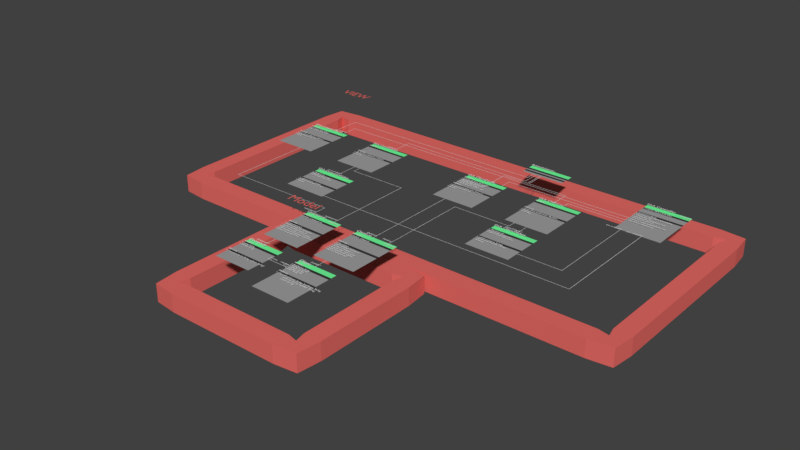 # Source: UML_Class_001.blend  (saved by Blender 2.79.0; exported with 4.5.12 LTS)
import bpy
from mathutils import Matrix  # noqa: F401  (used for matrix-valued properties, if any)

bpy.ops.wm.read_factory_settings(use_empty=True)
scene = bpy.context.scene
scene.name = 'Scene'

# ---- collections
col_collection_1 = bpy.data.collections.new('Collection 1'); scene.collection.children.link(col_collection_1)

# ---- materials (node trees are filled in below, after node groups)
mat_material_001 = bpy.data.materials.new('Material.001')
mat_material_001.alpha_threshold = 0.0
mat_material_001.use_transparent_shadow = False
mat_material_001.diffuse_color = (0.8, 0.1483, 0.1316, 1.0)
mat_material_001.roughness = 0.5
mat_material_001.specular_intensity = 0.0
mat_node_head = bpy.data.materials.new('Node_Head')
mat_node_head.alpha_threshold = 0.0
mat_node_head.use_transparent_shadow = False
mat_node_head.diffuse_color = (0.1703, 1.0, 0.3436, 1.0)
mat_node_head.roughness = 0.5
mat_node_head.specular_intensity = 0.0
mat_node_line = bpy.data.materials.new('Node_Line')
mat_node_line.alpha_threshold = 0.0
mat_node_line.use_transparent_shadow = False
mat_node_line.diffuse_color = (0.03741, 0.03741, 0.03741, 1.0)
mat_node_line.roughness = 0.5
mat_node_line.specular_intensity = 0.0
mat_node_body = bpy.data.materials.new('Node_Body')
mat_node_body.alpha_threshold = 0.0
mat_node_body.use_transparent_shadow = False
mat_node_body.diffuse_color = (0.3506, 0.3506, 0.3506, 1.0)
mat_node_body.roughness = 0.5
mat_node_body.specular_intensity = 0.0
mat_text = bpy.data.materials.new('Text')
mat_text.alpha_threshold = 0.0
mat_text.use_transparent_shadow = False
mat_text.diffuse_color = (1.0, 1.0, 1.0, 1.0)
mat_text.roughness = 0.5

# ---- material node trees

# ---- world
world_world = bpy.data.worlds.new('World'); scene.world = world_world
world_world.color = (0.05088, 0.05088, 0.05088)
world_world.use_sun_shadow = False
world_world.sun_shadow_jitter_overblur = 0.0
world_world.cycles.sampling_method = 'MANUAL'

# ---- meshes
me_plane_043 = bpy.data.meshes.new('Plane.043')
me_plane_043.from_pydata([(-5.562, -1.227, 0.0), (-1.346, -1.227, 0.0), (-5.562, 2.717, 0.0), (-1.346, 2.717, 0.0)], [], [(0, 1, 3, 2)])
me_plane_043.materials.append(mat_material_001)
me_plane_043.use_remesh_preserve_volume = False
me_plane_043.use_remesh_preserve_attributes = False
me_plane_043.use_mirror_vertex_groups = False
me_plane_043.update()
me_plane_042 = bpy.data.meshes.new('Plane.042')
me_plane_042.from_pydata([(-5.562, -3.371, 0.0), (7.808, -3.371, 0.0), (-5.562, 2.717, 0.0), (7.808, 2.717, 0.0)], [], [(0, 1, 3, 2)])
me_plane_042.materials.append(mat_material_001)
me_plane_042.use_remesh_preserve_volume = False
me_plane_042.use_remesh_preserve_attributes = False
me_plane_042.use_mirror_vertex_groups = False
me_plane_042.update()
me_plane_034 = bpy.data.meshes.new('Plane.034')
me_plane_034.from_pydata([(-0.4167, 0.02297, 0.0), (-0.4167, 0.68, 0.0), (0.8173, 0.68, 0.0), (-0.4167, 0.4309, 0.0), (-0.4167, 0.513, 0.0), (0.8173, 0.513, 0.0), (0.8173, 0.4309, 0.0), (-0.4167, -0.8617, 0.0), (0.8173, -0.8617, 0.0), (-0.4167, -0.05922, 0.0), (0.8173, 0.02297, 0.0), (0.8173, -0.05922, 0.0)], [], [(4, 5, 2, 1), (5, 4, 3, 6), (0, 10, 6, 3), (10, 0, 9, 11), (7, 8, 11, 9)])
me_plane_034.polygons.foreach_set('material_index', [0, 1, 2, 1, 2])
me_plane_034.materials.append(mat_node_head)
me_plane_034.materials.append(mat_node_line)
me_plane_034.materials.append(mat_node_body)
me_plane_034.use_remesh_preserve_volume = False
me_plane_034.use_remesh_preserve_attributes = False
me_plane_034.use_mirror_vertex_groups = False
me_plane_034.update()
me_plane_033 = bpy.data.meshes.new('Plane.033')
me_plane_033.from_pydata([(-0.4167, 0.02297, 0.0), (-0.4167, 0.68, 0.0), (0.8173, 0.68, 0.0), (-0.4167, 0.4309, 0.0), (-0.4167, 0.513, 0.0), (0.8173, 0.513, 0.0), (0.8173, 0.4309, 0.0), (-0.4167, -0.5429, 0.0), (0.8173, -0.5429, 0.0), (-0.4167, -0.05922, 0.0), (0.8173, 0.02297, 0.0), (0.8173, -0.05922, 0.0)], [], [(4, 5, 2, 1), (5, 4, 3, 6), (0, 10, 6, 3), (10, 0, 9, 11), (7, 8, 11, 9)])
me_plane_033.polygons.foreach_set('material_index', [0, 1, 2, 1, 2])
me_plane_033.materials.append(mat_node_head)
me_plane_033.materials.append(mat_node_line)
me_plane_033.materials.append(mat_node_body)
me_plane_033.use_remesh_preserve_volume = False
me_plane_033.use_remesh_preserve_attributes = False
me_plane_033.use_mirror_vertex_groups = False
me_plane_033.update()
me_plane_032 = bpy.data.meshes.new('Plane.032')
me_plane_032.from_pydata([(-0.4167, 0.02297, 0.0), (-0.4167, 0.68, 0.0), (0.8173, 0.68, 0.0), (-0.4167, 0.4309, 0.0), (-0.4167, 0.513, 0.0), (0.8173, 0.513, 0.0), (0.8173, 0.4309, 0.0), (-0.4167, -0.8617, 0.0), (0.8173, -0.8617, 0.0), (-0.4167, -0.05922, 0.0), (0.8173, 0.02297, 0.0), (0.8173, -0.05922, 0.0)], [], [(4, 5, 2, 1), (5, 4, 3, 6), (0, 10, 6, 3), (10, 0, 9, 11), (7, 8, 11, 9)])
me_plane_032.polygons.foreach_set('material_index', [0, 1, 2, 1, 2])
me_plane_032.materials.append(mat_node_head)
me_plane_032.materials.append(mat_node_line)
me_plane_032.materials.append(mat_node_body)
me_plane_032.use_remesh_preserve_volume = False
me_plane_032.use_remesh_preserve_attributes = False
me_plane_032.use_mirror_vertex_groups = False
me_plane_032.update()
me_plane_031 = bpy.data.meshes.new('Plane.031')
me_plane_031.from_pydata([(-0.7464, 0.05296, 0.0), (-0.7558, 0.06243, 0.0), (5.39, 0.3338, 0.0), (5.399, 0.3338, 0.0), (5.39, 0.06243, 0.0), (5.399, 0.05296, 0.0), (-0.7464, -0.7453, 0.0), (-0.7558, -0.7453, 0.0), (-0.7809, -0.7453, 0.0), (-0.7214, -0.7453, 0.0), (-0.7511, -0.826, 0.0)], [], [(5, 4, 1, 0), (0, 1, 7, 6), (4, 5, 3, 2), (10, 6, 7), (7, 8, 10), (10, 9, 6)])
me_plane_031.use_remesh_preserve_volume = False
me_plane_031.use_remesh_preserve_attributes = False
me_plane_031.use_mirror_vertex_groups = False
me_plane_031.update()
me_plane_030 = bpy.data.meshes.new('Plane.030')
me_plane_030.from_pydata([(1.501, -0.1756, 0.0), (1.491, -0.1662, 0.0), (5.472, 0.341, 0.0), (5.481, 0.341, 0.0), (5.472, -0.1662, 0.0), (5.481, -0.1756, 0.0), (1.501, -0.8242, 0.0), (1.491, -0.8242, 0.0)], [], [(5, 4, 1, 0), (0, 1, 7, 6), (4, 5, 3, 2)])
me_plane_030.use_remesh_preserve_volume = False
me_plane_030.use_remesh_preserve_attributes = False
me_plane_030.use_mirror_vertex_groups = False
me_plane_030.update()
me_plane_029 = bpy.data.meshes.new('Plane.029')
me_plane_029.from_pydata([(-0.004735, -0.0884, 0.0), (0.004735, -0.0884, 0.0), (-0.004735, 0.6198, 0.0), (0.004735, 0.6198, 0.0)], [], [(0, 1, 3, 2)])
me_plane_029.use_remesh_preserve_volume = False
me_plane_029.use_remesh_preserve_attributes = False
me_plane_029.use_mirror_vertex_groups = False
me_plane_029.update()
me_plane_026 = bpy.data.meshes.new('Plane.026')
me_plane_026.from_pydata([(3.17, -2.021, 0.0), (3.161, -2.03, 0.0), (-0.004735, 0.341, 0.0), (0.004735, 0.341, 0.0), (-0.004735, -2.03, 0.0), (0.004735, -2.021, 0.0), (3.17, -2.451, 0.0), (3.161, -2.451, 0.0)], [], [(5, 4, 1, 0), (0, 1, 7, 6), (4, 5, 3, 2)])
me_plane_026.use_remesh_preserve_volume = False
me_plane_026.use_remesh_preserve_attributes = False
me_plane_026.use_mirror_vertex_groups = False
me_plane_026.update()
me_plane_025 = bpy.data.meshes.new('Plane.025')
me_plane_025.from_pydata([(0.004735, -2.451, 0.0), (-0.004735, -2.451, 0.0), (-1.658, 0.1085, 0.0), (-1.649, 0.118, 0.0), (0.004735, 0.118, 0.0), (-0.004735, 0.1085, 0.0), (-1.658, 0.3315, 0.0), (-1.649, 0.3315, 0.0)], [], [(0, 4, 5, 1), (3, 7, 6, 2), (4, 3, 2, 5)])
me_plane_025.use_remesh_preserve_volume = False
me_plane_025.use_remesh_preserve_attributes = False
me_plane_025.use_mirror_vertex_groups = False
me_plane_025.update()
me_plane_024 = bpy.data.meshes.new('Plane.024')
me_plane_024.from_pydata([(-0.004735, -2.451, 0.0), (0.004735, -2.451, 0.0), (1.658, 0.1085, 0.0), (1.649, 0.118, 0.0), (-0.004735, 0.118, 0.0), (0.004735, 0.1085, 0.0), (1.658, 0.3315, 0.0), (1.649, 0.3315, 0.0)], [], [(0, 1, 5, 4), (3, 2, 6, 7), (4, 5, 2, 3)])
me_plane_024.use_remesh_preserve_volume = False
me_plane_024.use_remesh_preserve_attributes = False
me_plane_024.use_mirror_vertex_groups = False
me_plane_024.update()
me_plane_022 = bpy.data.meshes.new('Plane.022')
me_plane_022.from_pydata([(-0.004735, -2.451, 0.0), (0.004735, -2.451, 0.0), (-0.004735, 0.341, 0.0), (0.004735, 0.341, 0.0)], [], [(0, 1, 3, 2)])
me_plane_022.use_remesh_preserve_volume = False
me_plane_022.use_remesh_preserve_attributes = False
me_plane_022.use_mirror_vertex_groups = False
me_plane_022.update()
me_plane_017 = bpy.data.meshes.new('Plane.017')
me_plane_017.from_pydata([(-0.617, -0.04658, 0.0), (-0.617, 0.4207, 0.0), (0.617, 0.4207, 0.0), (-0.617, 0.1715, 0.0), (-0.617, 0.2537, 0.0), (0.617, 0.2537, 0.0), (0.617, 0.1715, 0.0), (-0.617, -1.221, 0.0), (0.617, -1.221, 0.0), (-0.617, -0.1288, 0.0), (0.617, -0.04658, 0.0), (0.617, -0.1288, 0.0)], [], [(4, 5, 2, 1), (5, 4, 3, 6), (0, 10, 6, 3), (10, 0, 9, 11), (7, 8, 11, 9)])
me_plane_017.polygons.foreach_set('material_index', [0, 1, 2, 1, 2])
me_plane_017.materials.append(mat_node_head)
me_plane_017.materials.append(mat_node_line)
me_plane_017.materials.append(mat_node_body)
me_plane_017.use_remesh_preserve_volume = False
me_plane_017.use_remesh_preserve_attributes = False
me_plane_017.use_mirror_vertex_groups = False
me_plane_017.update()
me_plane_035 = bpy.data.meshes.new('Plane.035')
me_plane_035.from_pydata([(-0.5138, -0.9729, 0.0), (-0.5233, -0.9634, 0.0), (1.062, -0.9634, 0.0), (1.062, -0.9729, 0.0), (-0.5138, -1.184, 0.0), (-0.5233, -1.184, 0.0)], [], [(3, 2, 1, 0), (0, 1, 5, 4)])
me_plane_035.use_remesh_preserve_volume = False
me_plane_035.use_remesh_preserve_attributes = False
me_plane_035.use_mirror_vertex_groups = False
me_plane_035.update()
me_plane_028 = bpy.data.meshes.new('Plane.028')
me_plane_028.from_pydata([(-0.004735, -0.0884, 0.0), (0.004735, -0.0884, 0.0), (-3.204, 7.313, 0.0), (-3.204, 7.303, 0.0), (-0.004736, 7.303, 0.0), (0.004734, 7.313, 0.0)], [], [(0, 1, 5, 4), (4, 5, 2, 3)])
me_plane_028.use_remesh_preserve_volume = False
me_plane_028.use_remesh_preserve_attributes = False
me_plane_028.use_mirror_vertex_groups = False
me_plane_028.update()
me_plane_027 = bpy.data.meshes.new('Plane.027')
me_plane_027.from_pydata([(-2.405, -0.689, 0.0), (-2.414, -0.6796, 0.0), (6.654, -0.6796, 0.0), (6.654, -0.689, 0.0), (-2.405, -1.187, 0.0), (-2.414, -1.187, 0.0)], [], [(3, 2, 1, 0), (0, 1, 5, 4)])
me_plane_027.use_remesh_preserve_volume = False
me_plane_027.use_remesh_preserve_attributes = False
me_plane_027.use_mirror_vertex_groups = False
me_plane_027.update()
me_plane_020 = bpy.data.meshes.new('Plane.020')
me_plane_020.from_pydata([(-2.405, -0.8485, 0.0), (-2.414, -0.839, 0.0), (1.062, -0.839, 0.0), (1.062, -0.8485, 0.0), (-2.405, -1.187, 0.0), (-2.414, -1.187, 0.0)], [], [(3, 2, 1, 0), (0, 1, 5, 4)])
me_plane_020.use_remesh_preserve_volume = False
me_plane_020.use_remesh_preserve_attributes = False
me_plane_020.use_mirror_vertex_groups = False
me_plane_020.update()
me_plane_018 = bpy.data.meshes.new('Plane.018')
me_plane_018.from_pydata([(-0.004735, -0.0884, 0.0), (0.004735, -0.0884, 0.0), (-2.627, 1.153, 0.0), (-2.627, 1.144, 0.0), (-0.004735, 1.144, 0.0), (0.004735, 1.153, 0.0)], [], [(0, 1, 5, 4), (4, 5, 2, 3)])
me_plane_018.use_remesh_preserve_volume = False
me_plane_018.use_remesh_preserve_attributes = False
me_plane_018.use_mirror_vertex_groups = False
me_plane_018.update()
me_plane_016 = bpy.data.meshes.new('Plane.016')
me_plane_016.from_pydata([(-0.004735, -0.0884, 0.0), (0.004735, -0.0884, 0.0), (-0.004735, 0.341, 0.0), (0.004735, 0.341, 0.0)], [], [(0, 1, 3, 2)])
me_plane_016.use_remesh_preserve_volume = False
me_plane_016.use_remesh_preserve_attributes = False
me_plane_016.use_mirror_vertex_groups = False
me_plane_016.update()
me_plane_015 = bpy.data.meshes.new('Plane.015')
me_plane_015.from_pydata([(1.175, -0.2508, 0.0), (1.185, -0.2413, 0.0), (0.04906, 0.341, 0.0), (0.03959, 0.341, 0.0), (0.04906, -0.2413, 0.0), (0.03959, -0.2508, 0.0), (1.175, -0.7453, 0.0), (1.185, -0.7453, 0.0), (1.21, -0.7453, 0.0), (1.15, -0.7453, 0.0), (1.18, -0.826, 0.0)], [], [(5, 0, 1, 4), (0, 6, 7, 1), (4, 2, 3, 5), (10, 7, 6), (7, 10, 8), (10, 6, 9)])
me_plane_015.use_remesh_preserve_volume = False
me_plane_015.use_remesh_preserve_attributes = False
me_plane_015.use_mirror_vertex_groups = False
me_plane_015.update()
me_plane_014 = bpy.data.meshes.new('Plane.014')
me_plane_014.from_pydata([(-0.7464, -0.2508, 0.0), (-0.7558, -0.2413, 0.0), (-0.004735, 0.341, 0.0), (0.004735, 0.341, 0.0), (-0.004735, -0.2413, 0.0), (0.004735, -0.2508, 0.0), (-0.7464, -0.7453, 0.0), (-0.7558, -0.7453, 0.0), (-0.7809, -0.7453, 0.0), (-0.7214, -0.7453, 0.0), (-0.7511, -0.826, 0.0)], [], [(5, 4, 1, 0), (0, 1, 7, 6), (4, 5, 3, 2), (10, 6, 7), (7, 8, 10), (10, 9, 6)])
me_plane_014.use_remesh_preserve_volume = False
me_plane_014.use_remesh_preserve_attributes = False
me_plane_014.use_mirror_vertex_groups = False
me_plane_014.update()
me_plane_013 = bpy.data.meshes.new('Plane.013')
me_plane_013.from_pydata([(-0.617, -0.0453, 0.0), (-0.617, 0.2642, 0.0), (0.617, 0.2642, 0.0), (-0.617, 0.01504, 0.0), (-0.617, 0.09722, 0.0), (0.617, 0.09722, 0.0), (0.617, 0.01504, 0.0), (-0.617, -0.2037, 0.0), (0.617, -0.2037, 0.0), (-0.617, -0.1275, 0.0), (0.617, -0.0453, 0.0), (0.617, -0.1275, 0.0)], [], [(4, 5, 2, 1), (5, 4, 3, 6), (0, 10, 6, 3), (10, 0, 9, 11), (7, 8, 11, 9)])
me_plane_013.polygons.foreach_set('material_index', [0, 1, 2, 1, 2])
me_plane_013.materials.append(mat_node_head)
me_plane_013.materials.append(mat_node_line)
me_plane_013.materials.append(mat_node_body)
me_plane_013.use_remesh_preserve_volume = False
me_plane_013.use_remesh_preserve_attributes = False
me_plane_013.use_mirror_vertex_groups = False
me_plane_013.update()
me_plane_012 = bpy.data.meshes.new('Plane.012')
me_plane_012.from_pydata([(-0.4167, 0.02297, 0.0), (-0.4167, 0.68, 0.0), (0.8173, 0.68, 0.0), (-0.4167, 0.4309, 0.0), (-0.4167, 0.513, 0.0), (0.8173, 0.513, 0.0), (0.8173, 0.4309, 0.0), (-0.4167, -0.8617, 0.0), (0.8173, -0.8617, 0.0), (-0.4167, -0.05922, 0.0), (0.8173, 0.02297, 0.0), (0.8173, -0.05922, 0.0)], [], [(4, 5, 2, 1), (5, 4, 3, 6), (0, 10, 6, 3), (10, 0, 9, 11), (7, 8, 11, 9)])
me_plane_012.polygons.foreach_set('material_index', [0, 1, 2, 1, 2])
me_plane_012.materials.append(mat_node_head)
me_plane_012.materials.append(mat_node_line)
me_plane_012.materials.append(mat_node_body)
me_plane_012.use_remesh_preserve_volume = False
me_plane_012.use_remesh_preserve_attributes = False
me_plane_012.use_mirror_vertex_groups = False
me_plane_012.update()
me_plane_011 = bpy.data.meshes.new('Plane.011')
me_plane_011.from_pydata([(-0.4167, 0.02297, 0.0), (-0.4167, 0.68, 0.0), (0.8173, 0.68, 0.0), (-0.4167, 0.4309, 0.0), (-0.4167, 0.513, 0.0), (0.8173, 0.513, 0.0), (0.8173, 0.4309, 0.0), (-0.4167, -0.5429, 0.0), (0.8173, -0.5429, 0.0), (-0.4167, -0.05922, 0.0), (0.8173, 0.02297, 0.0), (0.8173, -0.05922, 0.0)], [], [(4, 5, 2, 1), (5, 4, 3, 6), (0, 10, 6, 3), (10, 0, 9, 11), (7, 8, 11, 9)])
me_plane_011.polygons.foreach_set('material_index', [0, 1, 2, 1, 2])
me_plane_011.materials.append(mat_node_head)
me_plane_011.materials.append(mat_node_line)
me_plane_011.materials.append(mat_node_body)
me_plane_011.use_remesh_preserve_volume = False
me_plane_011.use_remesh_preserve_attributes = False
me_plane_011.use_mirror_vertex_groups = False
me_plane_011.update()
me_plane_010 = bpy.data.meshes.new('Plane.010')
me_plane_010.from_pydata([(-0.4167, 0.02297, 0.0), (-0.4167, 0.68, 0.0), (0.8173, 0.68, 0.0), (-0.4167, 0.4309, 0.0), (-0.4167, 0.513, 0.0), (0.8173, 0.513, 0.0), (0.8173, 0.4309, 0.0), (-0.4167, -0.8617, 0.0), (0.8173, -0.8617, 0.0), (-0.4167, -0.05922, 0.0), (0.8173, 0.02297, 0.0), (0.8173, -0.05922, 0.0)], [], [(4, 5, 2, 1), (5, 4, 3, 6), (0, 10, 6, 3), (10, 0, 9, 11), (7, 8, 11, 9)])
me_plane_010.polygons.foreach_set('material_index', [0, 1, 2, 1, 2])
me_plane_010.materials.append(mat_node_head)
me_plane_010.materials.append(mat_node_line)
me_plane_010.materials.append(mat_node_body)
me_plane_010.use_remesh_preserve_volume = False
me_plane_010.use_remesh_preserve_attributes = False
me_plane_010.use_mirror_vertex_groups = False
me_plane_010.update()
me_plane_009 = bpy.data.meshes.new('Plane.009')
me_plane_009.from_pydata([(-0.004735, -0.02132, 0.0), (0.004735, -0.02132, 0.0), (-0.004735, 0.5516, 0.0), (0.004735, 0.5516, 0.0)], [], [(0, 1, 3, 2)])
me_plane_009.use_remesh_preserve_volume = False
me_plane_009.use_remesh_preserve_attributes = False
me_plane_009.use_mirror_vertex_groups = False
me_plane_009.update()
me_plane_007 = bpy.data.meshes.new('Plane.007')
me_plane_007.from_pydata([(-0.4167, 0.02297, 0.0), (-0.4167, 0.68, 0.0), (0.6976, 0.68, 0.0), (-0.4167, 0.4309, 0.0), (-0.4167, 0.513, 0.0), (0.6976, 0.513, 0.0), (0.6976, 0.4309, 0.0), (-0.4167, -0.8539, 0.0), (0.6976, -0.8539, 0.0), (-0.4167, -0.05922, 0.0), (0.6976, 0.02297, 0.0), (0.6976, -0.05922, 0.0)], [], [(4, 5, 2, 1), (5, 4, 3, 6), (0, 10, 6, 3), (10, 0, 9, 11), (7, 8, 11, 9)])
me_plane_007.polygons.foreach_set('material_index', [0, 1, 2, 1, 2])
me_plane_007.materials.append(mat_node_head)
me_plane_007.materials.append(mat_node_line)
me_plane_007.materials.append(mat_node_body)
me_plane_007.use_remesh_preserve_volume = False
me_plane_007.use_remesh_preserve_attributes = False
me_plane_007.use_mirror_vertex_groups = False
me_plane_007.update()
me_plane_006 = bpy.data.meshes.new('Plane.006')
me_plane_006.from_pydata([(-0.004735, -0.02717, 0.0), (0.004735, -0.02717, 0.0), (-0.004735, 0.341, 0.0), (0.004735, 0.341, 0.0)], [], [(0, 1, 3, 2)])
me_plane_006.use_remesh_preserve_volume = False
me_plane_006.use_remesh_preserve_attributes = False
me_plane_006.use_mirror_vertex_groups = False
me_plane_006.update()
me_plane_005 = bpy.data.meshes.new('Plane.005')
me_plane_005.from_pydata([(-0.004735, -0.02717, 0.0), (0.004735, -0.02717, 0.0), (-0.004735, 0.341, 0.0), (0.004735, 0.341, 0.0)], [], [(0, 1, 3, 2)])
me_plane_005.use_remesh_preserve_volume = False
me_plane_005.use_remesh_preserve_attributes = False
me_plane_005.use_mirror_vertex_groups = False
me_plane_005.update()
me_plane_004 = bpy.data.meshes.new('Plane.004')
me_plane_004.from_pydata([(-0.4167, 0.02297, 0.0), (-0.4167, 0.68, 0.0), (0.6636, 0.68, 0.0), (-0.4167, 0.4309, 0.0), (-0.4167, 0.513, 0.0), (0.6636, 0.513, 0.0), (0.6636, 0.4309, 0.0), (-0.4167, -0.4209, 0.0), (0.6636, -0.4209, 0.0), (-0.4167, -0.05922, 0.0), (0.6636, 0.02297, 0.0), (0.6636, -0.05922, 0.0)], [], [(4, 5, 2, 1), (5, 4, 3, 6), (0, 10, 6, 3), (10, 0, 9, 11), (7, 8, 11, 9)])
me_plane_004.polygons.foreach_set('material_index', [0, 1, 2, 1, 2])
me_plane_004.materials.append(mat_node_head)
me_plane_004.materials.append(mat_node_line)
me_plane_004.materials.append(mat_node_body)
me_plane_004.use_remesh_preserve_volume = False
me_plane_004.use_remesh_preserve_attributes = False
me_plane_004.use_mirror_vertex_groups = False
me_plane_004.update()
me_plane_003 = bpy.data.meshes.new('Plane.003')
me_plane_003.from_pydata([(-0.4167, 0.02297, 0.0), (-0.4167, 0.68, 0.0), (0.8173, 0.68, 0.0), (-0.4167, 0.4309, 0.0), (-0.4167, 0.513, 0.0), (0.8173, 0.513, 0.0), (0.8173, 0.4309, 0.0), (-0.4167, -0.8617, 0.0), (0.8173, -0.8617, 0.0), (-0.4167, -0.05922, 0.0), (0.8173, 0.02297, 0.0), (0.8173, -0.05922, 0.0)], [], [(4, 5, 2, 1), (5, 4, 3, 6), (0, 10, 6, 3), (10, 0, 9, 11), (7, 8, 11, 9)])
me_plane_003.polygons.foreach_set('material_index', [0, 1, 2, 1, 2])
me_plane_003.materials.append(mat_node_head)
me_plane_003.materials.append(mat_node_line)
me_plane_003.materials.append(mat_node_body)
me_plane_003.use_remesh_preserve_volume = False
me_plane_003.use_remesh_preserve_attributes = False
me_plane_003.use_mirror_vertex_groups = False
me_plane_003.update()
me_plane = bpy.data.meshes.new('Plane')
me_plane.from_pydata([(-0.4167, 0.02297, 0.0), (-0.4167, 0.68, 0.0), (0.6894, 0.68, 0.0), (-0.4167, 0.4309, 0.0), (-0.4167, 0.513, 0.0), (0.6894, 0.513, 0.0), (0.6894, 0.4309, 0.0), (-0.4167, -0.8617, 0.0), (0.6894, -0.8617, 0.0), (-0.4167, -0.05922, 0.0), (0.6894, 0.02297, 0.0), (0.6894, -0.05922, 0.0)], [], [(4, 5, 2, 1), (5, 4, 3, 6), (0, 10, 6, 3), (10, 0, 9, 11), (7, 8, 11, 9)])
me_plane.polygons.foreach_set('material_index', [0, 1, 2, 1, 2])
me_plane.materials.append(mat_node_head)
me_plane.materials.append(mat_node_line)
me_plane.materials.append(mat_node_body)
me_plane.use_remesh_preserve_volume = False
me_plane.use_remesh_preserve_attributes = False
me_plane.use_mirror_vertex_groups = False
me_plane.update()

# ---- curves / text
txt_text_170 = bpy.data.curves.new('Text.170', 'FONT')
txt_text_170.dimensions = '2D'
txt_text_170.body = 'Model'
txt_text_170.materials.append(mat_material_001)
txt_text_170.use_path_clamp = True
txt_text_170.bevel_resolution = 0
txt_text_169 = bpy.data.curves.new('Text.169', 'FONT')
txt_text_169.dimensions = '2D'
txt_text_169.body = 'VIEW'
txt_text_169.materials.append(mat_material_001)
txt_text_169.use_path_clamp = True
txt_text_169.bevel_resolution = 0
txt_text_139 = bpy.data.curves.new('Text.139', 'FONT')
txt_text_139.dimensions = '2D'
txt_text_139.body = 'GUI_CompanyList'
txt_text_139.materials.append(mat_text)
txt_text_139.use_path_clamp = True
txt_text_139.bevel_resolution = 0
txt_text_138 = bpy.data.curves.new('Text.138', 'FONT')
txt_text_138.dimensions = '2D'
txt_text_138.body = 'Variables:'
txt_text_138.materials.append(mat_text)
txt_text_138.use_path_clamp = True
txt_text_138.bevel_resolution = 0
txt_text_137 = bpy.data.curves.new('Text.137', 'FONT')
txt_text_137.dimensions = '2D'
txt_text_137.body = 'Methods:'
txt_text_137.materials.append(mat_text)
txt_text_137.use_path_clamp = True
txt_text_137.bevel_resolution = 0
txt_text_136 = bpy.data.curves.new('Text.136', 'FONT')
txt_text_136.dimensions = '2D'
txt_text_136.body = '- buttonPressed(button: Button)'
txt_text_136.materials.append(mat_text)
txt_text_136.use_path_clamp = True
txt_text_136.bevel_resolution = 0
txt_text_135 = bpy.data.curves.new('Text.135', 'FONT')
txt_text_135.dimensions = '2D'
txt_text_135.body = '+ show()'
txt_text_135.materials.append(mat_text)
txt_text_135.use_path_clamp = True
txt_text_135.bevel_resolution = 0
txt_text_134 = bpy.data.curves.new('Text.134', 'FONT')
txt_text_134.dimensions = '2D'
txt_text_134.body = '+ update()'
txt_text_134.materials.append(mat_text)
txt_text_134.use_path_clamp = True
txt_text_134.bevel_resolution = 0
txt_text_133 = bpy.data.curves.new('Text.133', 'FONT')
txt_text_133.dimensions = '2D'
txt_text_133.body = '+ show()'
txt_text_133.materials.append(mat_text)
txt_text_133.use_path_clamp = True
txt_text_133.bevel_resolution = 0
txt_text_132 = bpy.data.curves.new('Text.132', 'FONT')
txt_text_132.dimensions = '2D'
txt_text_132.body = '0..*'
txt_text_132.materials.append(mat_text)
txt_text_132.use_path_clamp = True
txt_text_132.bevel_resolution = 0
txt_text_131 = bpy.data.curves.new('Text.131', 'FONT')
txt_text_131.dimensions = '2D'
txt_text_131.body = 'clientsWidgets'
txt_text_131.materials.append(mat_text)
txt_text_131.use_path_clamp = True
txt_text_131.bevel_resolution = 0
txt_text_130 = bpy.data.curves.new('Text.130', 'FONT')
txt_text_130.dimensions = '2D'
txt_text_130.body = '+ displayId: int'
txt_text_130.materials.append(mat_text)
txt_text_130.use_path_clamp = True
txt_text_130.bevel_resolution = 0
txt_text_129 = bpy.data.curves.new('Text.129', 'FONT')
txt_text_129.dimensions = '2D'
txt_text_129.body = '- nameLabel: GUI_Label'
txt_text_129.materials.append(mat_text)
txt_text_129.use_path_clamp = True
txt_text_129.bevel_resolution = 0
txt_text_128 = bpy.data.curves.new('Text.128', 'FONT')
txt_text_128.dimensions = '2D'
txt_text_128.body = 'GUI_CompanyWidget'
txt_text_128.materials.append(mat_text)
txt_text_128.use_path_clamp = True
txt_text_128.bevel_resolution = 0
txt_text_127 = bpy.data.curves.new('Text.127', 'FONT')
txt_text_127.dimensions = '2D'
txt_text_127.body = '- numberLabel: GUI_Label'
txt_text_127.materials.append(mat_text)
txt_text_127.use_path_clamp = True
txt_text_127.bevel_resolution = 0
txt_text_126 = bpy.data.curves.new('Text.126', 'FONT')
txt_text_126.dimensions = '2D'
txt_text_126.body = '+ setName(name: String)'
txt_text_126.materials.append(mat_text)
txt_text_126.use_path_clamp = True
txt_text_126.bevel_resolution = 0
txt_text_125 = bpy.data.curves.new('Text.125', 'FONT')
txt_text_125.dimensions = '2D'
txt_text_125.body = '+ setNumber(number: String)'
txt_text_125.materials.append(mat_text)
txt_text_125.use_path_clamp = True
txt_text_125.bevel_resolution = 0
txt_text_124 = bpy.data.curves.new('Text.124', 'FONT')
txt_text_124.dimensions = '2D'
txt_text_124.body = '+ clicked()'
txt_text_124.materials.append(mat_text)
txt_text_124.use_path_clamp = True
txt_text_124.bevel_resolution = 0
txt_text_146 = bpy.data.curves.new('Text.146', 'FONT')
txt_text_146.dimensions = '2D'
txt_text_146.body = 'clientDetails'
txt_text_146.materials.append(mat_text)
txt_text_146.use_path_clamp = True
txt_text_146.bevel_resolution = 0
txt_text_145 = bpy.data.curves.new('Text.145', 'FONT')
txt_text_145.dimensions = '2D'
txt_text_145.body = '1'
txt_text_145.materials.append(mat_text)
txt_text_145.use_path_clamp = True
txt_text_145.bevel_resolution = 0
txt_text_144 = bpy.data.curves.new('Text.144', 'FONT')
txt_text_144.dimensions = '2D'
txt_text_144.body = '1'
txt_text_144.materials.append(mat_text)
txt_text_144.use_path_clamp = True
txt_text_144.bevel_resolution = 0
txt_text_143 = bpy.data.curves.new('Text.143', 'FONT')
txt_text_143.dimensions = '2D'
txt_text_143.body = 'clientDetails'
txt_text_143.materials.append(mat_text)
txt_text_143.use_path_clamp = True
txt_text_143.bevel_resolution = 0
txt_text_123 = bpy.data.curves.new('Text.123', 'FONT')
txt_text_123.dimensions = '2D'
txt_text_123.body = '- buttonPressed(button: Button)'
txt_text_123.materials.append(mat_text)
txt_text_123.use_path_clamp = True
txt_text_123.bevel_resolution = 0
txt_text_122 = bpy.data.curves.new('Text.122', 'FONT')
txt_text_122.dimensions = '2D'
txt_text_122.body = '- nameLabel: GUI_Label'
txt_text_122.materials.append(mat_text)
txt_text_122.use_path_clamp = True
txt_text_122.bevel_resolution = 0
txt_text_121 = bpy.data.curves.new('Text.121', 'FONT')
txt_text_121.dimensions = '2D'
txt_text_121.body = '+ displayCompany(id: int)'
txt_text_121.materials.append(mat_text)
txt_text_121.use_path_clamp = True
txt_text_121.bevel_resolution = 0
txt_text_120 = bpy.data.curves.new('Text.120', 'FONT')
txt_text_120.dimensions = '2D'
txt_text_120.body = 'Methods:'
txt_text_120.materials.append(mat_text)
txt_text_120.use_path_clamp = True
txt_text_120.bevel_resolution = 0
txt_text_119 = bpy.data.curves.new('Text.119', 'FONT')
txt_text_119.dimensions = '2D'
txt_text_119.body = 'Variables:'
txt_text_119.materials.append(mat_text)
txt_text_119.use_path_clamp = True
txt_text_119.bevel_resolution = 0
txt_text_118 = bpy.data.curves.new('Text.118', 'FONT')
txt_text_118.dimensions = '2D'
txt_text_118.body = 'GUI_CompanyDetails'
txt_text_118.materials.append(mat_text)
txt_text_118.use_path_clamp = True
txt_text_118.bevel_resolution = 0
txt_text_116 = bpy.data.curves.new('Text.116', 'FONT')
txt_text_116.dimensions = '2D'
txt_text_116.body = '- addressLabel: GUI_Label'
txt_text_116.materials.append(mat_text)
txt_text_116.use_path_clamp = True
txt_text_116.bevel_resolution = 0
txt_text_168 = bpy.data.curves.new('Text.168', 'FONT')
txt_text_168.dimensions = '2D'
txt_text_168.body = '1'
txt_text_168.materials.append(mat_text)
txt_text_168.use_path_clamp = True
txt_text_168.bevel_resolution = 0
txt_text_167 = bpy.data.curves.new('Text.167', 'FONT')
txt_text_167.dimensions = '2D'
txt_text_167.body = 'companyList'
txt_text_167.materials.append(mat_text)
txt_text_167.use_path_clamp = True
txt_text_167.bevel_resolution = 0
txt_text_166 = bpy.data.curves.new('Text.166', 'FONT')
txt_text_166.dimensions = '2D'
txt_text_166.body = 'companyList'
txt_text_166.materials.append(mat_text)
txt_text_166.use_path_clamp = True
txt_text_166.bevel_resolution = 0
txt_text_165 = bpy.data.curves.new('Text.165', 'FONT')
txt_text_165.dimensions = '2D'
txt_text_165.body = '1'
txt_text_165.materials.append(mat_text)
txt_text_165.use_path_clamp = True
txt_text_165.bevel_resolution = 0
txt_text_142 = bpy.data.curves.new('Text.142', 'FONT')
txt_text_142.dimensions = '2D'
txt_text_142.body = '+ displayCompanyDetails(id: int)'
txt_text_142.materials.append(mat_text)
txt_text_142.use_path_clamp = True
txt_text_142.bevel_resolution = 0
txt_text_141 = bpy.data.curves.new('Text.141', 'FONT')
txt_text_141.dimensions = '2D'
txt_text_141.body = '1'
txt_text_141.materials.append(mat_text)
txt_text_141.use_path_clamp = True
txt_text_141.bevel_resolution = 0
txt_text_140 = bpy.data.curves.new('Text.140', 'FONT')
txt_text_140.dimensions = '2D'
txt_text_140.body = 'gui_controller'
txt_text_140.materials.append(mat_text)
txt_text_140.use_path_clamp = True
txt_text_140.bevel_resolution = 0
txt_text_112 = bpy.data.curves.new('Text.112', 'FONT')
txt_text_112.dimensions = '2D'
txt_text_112.body = '+ displayStart()'
txt_text_112.materials.append(mat_text)
txt_text_112.use_path_clamp = True
txt_text_112.bevel_resolution = 0
txt_text_111 = bpy.data.curves.new('Text.111', 'FONT')
txt_text_111.dimensions = '2D'
txt_text_111.body = '+ displayCompanyList()'
txt_text_111.materials.append(mat_text)
txt_text_111.use_path_clamp = True
txt_text_111.bevel_resolution = 0
txt_text_110 = bpy.data.curves.new('Text.110', 'FONT')
txt_text_110.dimensions = '2D'
txt_text_110.body = '+ displayClientList()'
txt_text_110.materials.append(mat_text)
txt_text_110.use_path_clamp = True
txt_text_110.bevel_resolution = 0
txt_text_109 = bpy.data.curves.new('Text.109', 'FONT')
txt_text_109.dimensions = '2D'
txt_text_109.body = 'clientList'
txt_text_109.materials.append(mat_text)
txt_text_109.use_path_clamp = True
txt_text_109.bevel_resolution = 0
txt_text_108 = bpy.data.curves.new('Text.108', 'FONT')
txt_text_108.dimensions = '2D'
txt_text_108.body = '1'
txt_text_108.materials.append(mat_text)
txt_text_108.use_path_clamp = True
txt_text_108.bevel_resolution = 0
txt_text_107 = bpy.data.curves.new('Text.107', 'FONT')
txt_text_107.dimensions = '2D'
txt_text_107.body = '1'
txt_text_107.materials.append(mat_text)
txt_text_107.use_path_clamp = True
txt_text_107.bevel_resolution = 0
txt_text_106 = bpy.data.curves.new('Text.106', 'FONT')
txt_text_106.dimensions = '2D'
txt_text_106.body = 'clientList'
txt_text_106.materials.append(mat_text)
txt_text_106.use_path_clamp = True
txt_text_106.bevel_resolution = 0
txt_text_084 = bpy.data.curves.new('Text.084', 'FONT')
txt_text_084.dimensions = '2D'
txt_text_084.body = 'GUI_Controller'
txt_text_084.materials.append(mat_text)
txt_text_084.use_path_clamp = True
txt_text_084.bevel_resolution = 0
txt_text_090 = bpy.data.curves.new('Text.090', 'FONT')
txt_text_090.dimensions = '2D'
txt_text_090.body = 'gui_controller'
txt_text_090.materials.append(mat_text)
txt_text_090.use_path_clamp = True
txt_text_090.bevel_resolution = 0
txt_text_089 = bpy.data.curves.new('Text.089', 'FONT')
txt_text_089.dimensions = '2D'
txt_text_089.body = '1'
txt_text_089.materials.append(mat_text)
txt_text_089.use_path_clamp = True
txt_text_089.bevel_resolution = 0
txt_text_097 = bpy.data.curves.new('Text.097', 'FONT')
txt_text_097.dimensions = '2D'
txt_text_097.body = '+ displayClientDetails(id: int)'
txt_text_097.materials.append(mat_text)
txt_text_097.use_path_clamp = True
txt_text_097.bevel_resolution = 0
txt_text_088 = bpy.data.curves.new('Text.088', 'FONT')
txt_text_088.dimensions = '2D'
txt_text_088.body = '- GuiController()'
txt_text_088.materials.append(mat_text)
txt_text_088.use_path_clamp = True
txt_text_088.bevel_resolution = 0
txt_text_087 = bpy.data.curves.new('Text.087', 'FONT')
txt_text_087.dimensions = '2D'
txt_text_087.body = '(Singleton)'
txt_text_087.materials.append(mat_text)
txt_text_087.use_path_clamp = True
txt_text_087.bevel_resolution = 0
txt_text_086 = bpy.data.curves.new('Text.086', 'FONT')
txt_text_086.dimensions = '2D'
txt_text_086.body = '- instance: GUI_Controller'
txt_text_086.materials.append(mat_text)
txt_text_086.use_path_clamp = True
txt_text_086.bevel_resolution = 0
txt_text_085 = bpy.data.curves.new('Text.085', 'FONT')
txt_text_085.dimensions = '2D'
txt_text_085.body = '+ getInstance(): GUI_Controller'
txt_text_085.materials.append(mat_text)
txt_text_085.use_path_clamp = True
txt_text_085.bevel_resolution = 0
txt_text_078 = bpy.data.curves.new('Text.078', 'FONT')
txt_text_078.dimensions = '2D'
txt_text_078.body = 'ButtonListener'
txt_text_078.materials.append(mat_text)
txt_text_078.use_path_clamp = True
txt_text_078.bevel_resolution = 0
txt_text_105 = bpy.data.curves.new('Text.105', 'FONT')
txt_text_105.dimensions = '2D'
txt_text_105.body = '- companiesLabel: GUI_Label'
txt_text_105.materials.append(mat_text)
txt_text_105.use_path_clamp = True
txt_text_105.bevel_resolution = 0
txt_text_104 = bpy.data.curves.new('Text.104', 'FONT')
txt_text_104.dimensions = '2D'
txt_text_104.body = '- emailLabel: GUI_Label'
txt_text_104.materials.append(mat_text)
txt_text_104.use_path_clamp = True
txt_text_104.bevel_resolution = 0
txt_text_103 = bpy.data.curves.new('Text.103', 'FONT')
txt_text_103.dimensions = '2D'
txt_text_103.body = '- numberLabel: GUI_Label'
txt_text_103.materials.append(mat_text)
txt_text_103.use_path_clamp = True
txt_text_103.bevel_resolution = 0
txt_text_102 = bpy.data.curves.new('Text.102', 'FONT')
txt_text_102.dimensions = '2D'
txt_text_102.body = '- addressLabel: GUI_Label'
txt_text_102.materials.append(mat_text)
txt_text_102.use_path_clamp = True
txt_text_102.bevel_resolution = 0
txt_text_101 = bpy.data.curves.new('Text.101', 'FONT')
txt_text_101.dimensions = '2D'
txt_text_101.body = '- lastNameLabel: GUI_Label'
txt_text_101.materials.append(mat_text)
txt_text_101.use_path_clamp = True
txt_text_101.bevel_resolution = 0
txt_text_077 = bpy.data.curves.new('Text.077', 'FONT')
txt_text_077.dimensions = '2D'
txt_text_077.body = 'GUI_ClientDetails'
txt_text_077.materials.append(mat_text)
txt_text_077.use_path_clamp = True
txt_text_077.bevel_resolution = 0
txt_text_076 = bpy.data.curves.new('Text.076', 'FONT')
txt_text_076.dimensions = '2D'
txt_text_076.body = 'Variables:'
txt_text_076.materials.append(mat_text)
txt_text_076.use_path_clamp = True
txt_text_076.bevel_resolution = 0
txt_text_075 = bpy.data.curves.new('Text.075', 'FONT')
txt_text_075.dimensions = '2D'
txt_text_075.body = 'Methods:'
txt_text_075.materials.append(mat_text)
txt_text_075.use_path_clamp = True
txt_text_075.bevel_resolution = 0
txt_text_074 = bpy.data.curves.new('Text.074', 'FONT')
txt_text_074.dimensions = '2D'
txt_text_074.body = '+ displayClient(id: int)'
txt_text_074.materials.append(mat_text)
txt_text_074.use_path_clamp = True
txt_text_074.bevel_resolution = 0
txt_text_073 = bpy.data.curves.new('Text.073', 'FONT')
txt_text_073.dimensions = '2D'
txt_text_073.body = '- firstNameLabel: GUI_Label'
txt_text_073.materials.append(mat_text)
txt_text_073.use_path_clamp = True
txt_text_073.bevel_resolution = 0
txt_text_072 = bpy.data.curves.new('Text.072', 'FONT')
txt_text_072.dimensions = '2D'
txt_text_072.body = '- buttonPressed(button: Button)'
txt_text_072.materials.append(mat_text)
txt_text_072.use_path_clamp = True
txt_text_072.bevel_resolution = 0
txt_text_096 = bpy.data.curves.new('Text.096', 'FONT')
txt_text_096.dimensions = '2D'
txt_text_096.body = '+ clicked()'
txt_text_096.materials.append(mat_text)
txt_text_096.use_path_clamp = True
txt_text_096.bevel_resolution = 0
txt_text_092 = bpy.data.curves.new('Text.092', 'FONT')
txt_text_092.dimensions = '2D'
txt_text_092.body = '+ setNumber(number: String)'
txt_text_092.materials.append(mat_text)
txt_text_092.use_path_clamp = True
txt_text_092.bevel_resolution = 0
txt_text_091 = bpy.data.curves.new('Text.091', 'FONT')
txt_text_091.dimensions = '2D'
txt_text_091.body = '+ setName(name: String)'
txt_text_091.materials.append(mat_text)
txt_text_091.use_path_clamp = True
txt_text_091.bevel_resolution = 0
txt_text_079 = bpy.data.curves.new('Text.079', 'FONT')
txt_text_079.dimensions = '2D'
txt_text_079.body = '- numberLabel: GUI_Label'
txt_text_079.materials.append(mat_text)
txt_text_079.use_path_clamp = True
txt_text_079.bevel_resolution = 0
txt_text_069 = bpy.data.curves.new('Text.069', 'FONT')
txt_text_069.dimensions = '2D'
txt_text_069.body = 'GUI_ClientWidget'
txt_text_069.materials.append(mat_text)
txt_text_069.use_path_clamp = True
txt_text_069.bevel_resolution = 0
txt_text_071 = bpy.data.curves.new('Text.071', 'FONT')
txt_text_071.dimensions = '2D'
txt_text_071.body = '- nameLabel: GUI_Label'
txt_text_071.materials.append(mat_text)
txt_text_071.use_path_clamp = True
txt_text_071.bevel_resolution = 0
txt_text_070 = bpy.data.curves.new('Text.070', 'FONT')
txt_text_070.dimensions = '2D'
txt_text_070.body = '+ displayId: int'
txt_text_070.materials.append(mat_text)
txt_text_070.use_path_clamp = True
txt_text_070.bevel_resolution = 0
txt_text_081 = bpy.data.curves.new('Text.081', 'FONT')
txt_text_081.dimensions = '2D'
txt_text_081.body = 'clientsWidgets'
txt_text_081.materials.append(mat_text)
txt_text_081.use_path_clamp = True
txt_text_081.bevel_resolution = 0
txt_text_080 = bpy.data.curves.new('Text.080', 'FONT')
txt_text_080.dimensions = '2D'
txt_text_080.body = '0..*'
txt_text_080.materials.append(mat_text)
txt_text_080.use_path_clamp = True
txt_text_080.bevel_resolution = 0
txt_text_100 = bpy.data.curves.new('Text.100', 'FONT')
txt_text_100.dimensions = '2D'
txt_text_100.body = '+ show()'
txt_text_100.materials.append(mat_text)
txt_text_100.use_path_clamp = True
txt_text_100.bevel_resolution = 0
txt_text_099 = bpy.data.curves.new('Text.099', 'FONT')
txt_text_099.dimensions = '2D'
txt_text_099.body = '+ update()'
txt_text_099.materials.append(mat_text)
txt_text_099.use_path_clamp = True
txt_text_099.bevel_resolution = 0
txt_text_098 = bpy.data.curves.new('Text.098', 'FONT')
txt_text_098.dimensions = '2D'
txt_text_098.body = '+ show()'
txt_text_098.materials.append(mat_text)
txt_text_098.use_path_clamp = True
txt_text_098.bevel_resolution = 0
txt_text_068 = bpy.data.curves.new('Text.068', 'FONT')
txt_text_068.dimensions = '2D'
txt_text_068.body = '- buttonPressed(button: Button)'
txt_text_068.materials.append(mat_text)
txt_text_068.use_path_clamp = True
txt_text_068.bevel_resolution = 0
txt_text_059 = bpy.data.curves.new('Text.059', 'FONT')
txt_text_059.dimensions = '2D'
txt_text_059.body = 'Methods:'
txt_text_059.materials.append(mat_text)
txt_text_059.use_path_clamp = True
txt_text_059.bevel_resolution = 0
txt_text_058 = bpy.data.curves.new('Text.058', 'FONT')
txt_text_058.dimensions = '2D'
txt_text_058.body = 'Variables:'
txt_text_058.materials.append(mat_text)
txt_text_058.use_path_clamp = True
txt_text_058.bevel_resolution = 0
txt_text_057 = bpy.data.curves.new('Text.057', 'FONT')
txt_text_057.dimensions = '2D'
txt_text_057.body = 'GUI_ClientList'
txt_text_057.materials.append(mat_text)
txt_text_057.use_path_clamp = True
txt_text_057.bevel_resolution = 0
txt_text_050 = bpy.data.curves.new('Text.050', 'FONT')
txt_text_050.dimensions = '2D'
txt_text_050.body = 'members'
txt_text_050.materials.append(mat_text)
txt_text_050.use_path_clamp = True
txt_text_050.bevel_resolution = 0
txt_text_049 = bpy.data.curves.new('Text.049', 'FONT')
txt_text_049.dimensions = '2D'
txt_text_049.body = 'companies'
txt_text_049.materials.append(mat_text)
txt_text_049.use_path_clamp = True
txt_text_049.bevel_resolution = 0
txt_text_048 = bpy.data.curves.new('Text.048', 'FONT')
txt_text_048.dimensions = '2D'
txt_text_048.body = '0..*'
txt_text_048.materials.append(mat_text)
txt_text_048.use_path_clamp = True
txt_text_048.bevel_resolution = 0
txt_text_047 = bpy.data.curves.new('Text.047', 'FONT')
txt_text_047.dimensions = '2D'
txt_text_047.body = '0..*'
txt_text_047.materials.append(mat_text)
txt_text_047.use_path_clamp = True
txt_text_047.bevel_resolution = 0
txt_text_046 = bpy.data.curves.new('Text.046', 'FONT')
txt_text_046.dimensions = '2D'
txt_text_046.body = '+ email: String'
txt_text_046.materials.append(mat_text)
txt_text_046.use_path_clamp = True
txt_text_046.bevel_resolution = 0
txt_text_045 = bpy.data.curves.new('Text.045', 'FONT')
txt_text_045.dimensions = '2D'
txt_text_045.body = '+ number: String'
txt_text_045.materials.append(mat_text)
txt_text_045.use_path_clamp = True
txt_text_045.bevel_resolution = 0
txt_text_044 = bpy.data.curves.new('Text.044', 'FONT')
txt_text_044.dimensions = '2D'
txt_text_044.body = '+ lastName: String'
txt_text_044.materials.append(mat_text)
txt_text_044.use_path_clamp = True
txt_text_044.bevel_resolution = 0
txt_text_043 = bpy.data.curves.new('Text.043', 'FONT')
txt_text_043.dimensions = '2D'
txt_text_043.body = '+ firstName: String'
txt_text_043.materials.append(mat_text)
txt_text_043.use_path_clamp = True
txt_text_043.bevel_resolution = 0
txt_text_042 = bpy.data.curves.new('Text.042', 'FONT')
txt_text_042.dimensions = '2D'
txt_text_042.body = '+ Client(firstName: String, lastName: String\n              address: String, number: String, \n              email: String)'
txt_text_042.materials.append(mat_text)
txt_text_042.use_path_clamp = True
txt_text_042.bevel_resolution = 0
txt_text_041 = bpy.data.curves.new('Text.041', 'FONT')
txt_text_041.dimensions = '2D'
txt_text_041.body = 'Methods:'
txt_text_041.materials.append(mat_text)
txt_text_041.use_path_clamp = True
txt_text_041.bevel_resolution = 0
txt_text_040 = bpy.data.curves.new('Text.040', 'FONT')
txt_text_040.dimensions = '2D'
txt_text_040.body = 'Variables:'
txt_text_040.materials.append(mat_text)
txt_text_040.use_path_clamp = True
txt_text_040.bevel_resolution = 0
txt_text_039 = bpy.data.curves.new('Text.039', 'FONT')
txt_text_039.dimensions = '2D'
txt_text_039.body = 'Client'
txt_text_039.materials.append(mat_text)
txt_text_039.use_path_clamp = True
txt_text_039.bevel_resolution = 0
txt_text_038 = bpy.data.curves.new('Text.038', 'FONT')
txt_text_038.dimensions = '2D'
txt_text_038.body = '0..*'
txt_text_038.materials.append(mat_text)
txt_text_038.use_path_clamp = True
txt_text_038.bevel_resolution = 0
txt_text_037 = bpy.data.curves.new('Text.037', 'FONT')
txt_text_037.dimensions = '2D'
txt_text_037.body = 'clients'
txt_text_037.materials.append(mat_text)
txt_text_037.use_path_clamp = True
txt_text_037.bevel_resolution = 0
txt_text_036 = bpy.data.curves.new('Text.036', 'FONT')
txt_text_036.dimensions = '2D'
txt_text_036.body = '+ address: String'
txt_text_036.materials.append(mat_text)
txt_text_036.use_path_clamp = True
txt_text_036.bevel_resolution = 0
txt_text_035 = bpy.data.curves.new('Text.035', 'FONT')
txt_text_035.dimensions = '2D'
txt_text_035.body = '+ address: String'
txt_text_035.materials.append(mat_text)
txt_text_035.use_path_clamp = True
txt_text_035.bevel_resolution = 0
txt_text_032 = bpy.data.curves.new('Text.032', 'FONT')
txt_text_032.dimensions = '2D'
txt_text_032.body = 'companies'
txt_text_032.materials.append(mat_text)
txt_text_032.use_path_clamp = True
txt_text_032.bevel_resolution = 0
txt_text_031 = bpy.data.curves.new('Text.031', 'FONT')
txt_text_031.dimensions = '2D'
txt_text_031.body = '0..*'
txt_text_031.materials.append(mat_text)
txt_text_031.use_path_clamp = True
txt_text_031.bevel_resolution = 0
txt_text_029 = bpy.data.curves.new('Text.029', 'FONT')
txt_text_029.dimensions = '2D'
txt_text_029.body = 'Company'
txt_text_029.materials.append(mat_text)
txt_text_029.use_path_clamp = True
txt_text_029.bevel_resolution = 0
txt_text_028 = bpy.data.curves.new('Text.028', 'FONT')
txt_text_028.dimensions = '2D'
txt_text_028.body = 'Variables:'
txt_text_028.materials.append(mat_text)
txt_text_028.use_path_clamp = True
txt_text_028.bevel_resolution = 0
txt_text_027 = bpy.data.curves.new('Text.027', 'FONT')
txt_text_027.dimensions = '2D'
txt_text_027.body = 'Methods:'
txt_text_027.materials.append(mat_text)
txt_text_027.use_path_clamp = True
txt_text_027.bevel_resolution = 0
txt_text_026 = bpy.data.curves.new('Text.026', 'FONT')
txt_text_026.dimensions = '2D'
txt_text_026.body = '+ Company(name: String, adress: String)'
txt_text_026.materials.append(mat_text)
txt_text_026.use_path_clamp = True
txt_text_026.bevel_resolution = 0
txt_text_024 = bpy.data.curves.new('Text.024', 'FONT')
txt_text_024.dimensions = '2D'
txt_text_024.body = '+ name: String'
txt_text_024.materials.append(mat_text)
txt_text_024.use_path_clamp = True
txt_text_024.bevel_resolution = 0
txt_text_021 = bpy.data.curves.new('Text.021', 'FONT')
txt_text_021.dimensions = '2D'
txt_text_021.body = 'ClientList'
txt_text_021.materials.append(mat_text)
txt_text_021.use_path_clamp = True
txt_text_021.bevel_resolution = 0
txt_text_020 = bpy.data.curves.new('Text.020', 'FONT')
txt_text_020.dimensions = '2D'
txt_text_020.body = 'Variables:'
txt_text_020.materials.append(mat_text)
txt_text_020.use_path_clamp = True
txt_text_020.bevel_resolution = 0
txt_text_019 = bpy.data.curves.new('Text.019', 'FONT')
txt_text_019.dimensions = '2D'
txt_text_019.body = 'Methods:'
txt_text_019.materials.append(mat_text)
txt_text_019.use_path_clamp = True
txt_text_019.bevel_resolution = 0
txt_text_018 = bpy.data.curves.new('Text.018', 'FONT')
txt_text_018.dimensions = '2D'
txt_text_018.body = '- ClientList()'
txt_text_018.materials.append(mat_text)
txt_text_018.use_path_clamp = True
txt_text_018.bevel_resolution = 0
txt_text_017 = bpy.data.curves.new('Text.017', 'FONT')
txt_text_017.dimensions = '2D'
txt_text_017.body = '(Singleton)'
txt_text_017.materials.append(mat_text)
txt_text_017.use_path_clamp = True
txt_text_017.bevel_resolution = 0
txt_text_016 = bpy.data.curves.new('Text.016', 'FONT')
txt_text_016.dimensions = '2D'
txt_text_016.body = '- instance: ClientList'
txt_text_016.materials.append(mat_text)
txt_text_016.use_path_clamp = True
txt_text_016.bevel_resolution = 0
txt_text_015 = bpy.data.curves.new('Text.015', 'FONT')
txt_text_015.dimensions = '2D'
txt_text_015.body = '+ getInstance(): ClientList'
txt_text_015.materials.append(mat_text)
txt_text_015.use_path_clamp = True
txt_text_015.bevel_resolution = 0
txt_text_056 = bpy.data.curves.new('Text.056', 'FONT')
txt_text_056.dimensions = '2D'
txt_text_056.body = '+ getNumClients(): int'
txt_text_056.materials.append(mat_text)
txt_text_056.use_path_clamp = True
txt_text_056.bevel_resolution = 0
txt_text_055 = bpy.data.curves.new('Text.055', 'FONT')
txt_text_055.dimensions = '2D'
txt_text_055.body = '+ getClient(id: int): Client'
txt_text_055.materials.append(mat_text)
txt_text_055.use_path_clamp = True
txt_text_055.bevel_resolution = 0
txt_text_054 = bpy.data.curves.new('Text.054', 'FONT')
txt_text_054.dimensions = '2D'
txt_text_054.body = '+ addClient(client: Client)'
txt_text_054.materials.append(mat_text)
txt_text_054.use_path_clamp = True
txt_text_054.bevel_resolution = 0
txt_text_053 = bpy.data.curves.new('Text.053', 'FONT')
txt_text_053.dimensions = '2D'
txt_text_053.body = '+ deleteClient(id: int)'
txt_text_053.materials.append(mat_text)
txt_text_053.use_path_clamp = True
txt_text_053.bevel_resolution = 0
txt_text_052 = bpy.data.curves.new('Text.052', 'FONT')
txt_text_052.dimensions = '2D'
txt_text_052.body = '+ deleteCompany(id: int)'
txt_text_052.materials.append(mat_text)
txt_text_052.use_path_clamp = True
txt_text_052.bevel_resolution = 0
txt_text_051 = bpy.data.curves.new('Text.051', 'FONT')
txt_text_051.dimensions = '2D'
txt_text_051.body = '+ addCompany(company: Company)'
txt_text_051.materials.append(mat_text)
txt_text_051.use_path_clamp = True
txt_text_051.bevel_resolution = 0
txt_text_034 = bpy.data.curves.new('Text.034', 'FONT')
txt_text_034.dimensions = '2D'
txt_text_034.body = '+ getCompany(id: int): Company'
txt_text_034.materials.append(mat_text)
txt_text_034.use_path_clamp = True
txt_text_034.bevel_resolution = 0
txt_text_033 = bpy.data.curves.new('Text.033', 'FONT')
txt_text_033.dimensions = '2D'
txt_text_033.body = '+ getNumCompanies(): int'
txt_text_033.materials.append(mat_text)
txt_text_033.use_path_clamp = True
txt_text_033.bevel_resolution = 0
txt_text_014 = bpy.data.curves.new('Text.014', 'FONT')
txt_text_014.dimensions = '2D'
txt_text_014.body = '+ getInstance(): CompanyList'
txt_text_014.materials.append(mat_text)
txt_text_014.use_path_clamp = True
txt_text_014.bevel_resolution = 0
txt_text_013 = bpy.data.curves.new('Text.013', 'FONT')
txt_text_013.dimensions = '2D'
txt_text_013.body = '- instance: CompanyList'
txt_text_013.materials.append(mat_text)
txt_text_013.use_path_clamp = True
txt_text_013.bevel_resolution = 0
txt_text_012 = bpy.data.curves.new('Text.012', 'FONT')
txt_text_012.dimensions = '2D'
txt_text_012.body = '(Singleton)'
txt_text_012.materials.append(mat_text)
txt_text_012.use_path_clamp = True
txt_text_012.bevel_resolution = 0
txt_text_009 = bpy.data.curves.new('Text.009', 'FONT')
txt_text_009.dimensions = '2D'
txt_text_009.body = '- CompanyList()'
txt_text_009.materials.append(mat_text)
txt_text_009.use_path_clamp = True
txt_text_009.bevel_resolution = 0
txt_text_002 = bpy.data.curves.new('Text.002', 'FONT')
txt_text_002.dimensions = '2D'
txt_text_002.body = 'Methods:'
txt_text_002.materials.append(mat_text)
txt_text_002.use_path_clamp = True
txt_text_002.bevel_resolution = 0
txt_text_001 = bpy.data.curves.new('Text.001', 'FONT')
txt_text_001.dimensions = '2D'
txt_text_001.body = 'Variables:'
txt_text_001.materials.append(mat_text)
txt_text_001.use_path_clamp = True
txt_text_001.bevel_resolution = 0
txt_text = bpy.data.curves.new('Text', 'FONT')
txt_text.dimensions = '2D'
txt_text.body = 'ComyanyList'
txt_text.materials.append(mat_text)
txt_text.use_path_clamp = True
txt_text.bevel_resolution = 0

# ---- objects
ob_plane_031 = bpy.data.objects.new('Plane.031', me_plane_043)
ob_plane_030 = bpy.data.objects.new('Plane.030', me_plane_042)
ob_plane_028 = bpy.data.objects.new('Plane.028', me_plane_034)
ob_text_127 = bpy.data.objects.new('Text.127', txt_text_170)
ob_text_126 = bpy.data.objects.new('Text.126', txt_text_169)
ob_text_114 = bpy.data.objects.new('Text.114', txt_text_139)
ob_text_113 = bpy.data.objects.new('Text.113', txt_text_138)
ob_text_112 = bpy.data.objects.new('Text.112', txt_text_137)
ob_text_111 = bpy.data.objects.new('Text.111', txt_text_136)
ob_text_110 = bpy.data.objects.new('Text.110', txt_text_135)
ob_text_109 = bpy.data.objects.new('Text.109', txt_text_134)
ob_text_108 = bpy.data.objects.new('Text.108', txt_text_133)
ob_plane_027 = bpy.data.objects.new('Plane.027', me_plane_033)
ob_text_107 = bpy.data.objects.new('Text.107', txt_text_132)
ob_text_106 = bpy.data.objects.new('Text.106', txt_text_131)
ob_text_105 = bpy.data.objects.new('Text.105', txt_text_130)
ob_text_104 = bpy.data.objects.new('Text.104', txt_text_129)
ob_text_103 = bpy.data.objects.new('Text.103', txt_text_128)
ob_text_102 = bpy.data.objects.new('Text.102', txt_text_127)
ob_text_101 = bpy.data.objects.new('Text.101', txt_text_126)
ob_text_100 = bpy.data.objects.new('Text.100', txt_text_125)
ob_text_099 = bpy.data.objects.new('Text.099', txt_text_124)
ob_plane_026 = bpy.data.objects.new('Plane.026', me_plane_032)
ob_text_121 = bpy.data.objects.new('Text.121', txt_text_146)
ob_text_120 = bpy.data.objects.new('Text.120', txt_text_145)
ob_text_119 = bpy.data.objects.new('Text.119', txt_text_144)
ob_text_118 = bpy.data.objects.new('Text.118', txt_text_143)
ob_text_098 = bpy.data.objects.new('Text.098', txt_text_123)
ob_text_097 = bpy.data.objects.new('Text.097', txt_text_122)
ob_text_096 = bpy.data.objects.new('Text.096', txt_text_121)
ob_text_095 = bpy.data.objects.new('Text.095', txt_text_120)
ob_text_094 = bpy.data.objects.new('Text.094', txt_text_119)
ob_text_093 = bpy.data.objects.new('Text.093', txt_text_118)
ob_text_091 = bpy.data.objects.new('Text.091', txt_text_116)
ob_plane_025 = bpy.data.objects.new('Plane.025', me_plane_031)
ob_plane_024 = bpy.data.objects.new('Plane.024', me_plane_030)
ob_plane_023 = bpy.data.objects.new('Plane.023', me_plane_029)
ob_plane_020 = bpy.data.objects.new('Plane.020', me_plane_026)
ob_plane_019 = bpy.data.objects.new('Plane.019', me_plane_025)
ob_plane_018 = bpy.data.objects.new('Plane.018', me_plane_024)
ob_plane_017 = bpy.data.objects.new('Plane.017', me_plane_022)
ob_plane_014 = bpy.data.objects.new('Plane.014', me_plane_017)
ob_text_125 = bpy.data.objects.new('Text.125', txt_text_168)
ob_text_124 = bpy.data.objects.new('Text.124', txt_text_167)
ob_text_123 = bpy.data.objects.new('Text.123', txt_text_166)
ob_text_122 = bpy.data.objects.new('Text.122', txt_text_165)
ob_plane_029 = bpy.data.objects.new('Plane.029', me_plane_035)
ob_text_117 = bpy.data.objects.new('Text.117', txt_text_142)
ob_text_116 = bpy.data.objects.new('Text.116', txt_text_141)
ob_text_115 = bpy.data.objects.new('Text.115', txt_text_140)
ob_plane_022 = bpy.data.objects.new('Plane.022', me_plane_028)
ob_plane_021 = bpy.data.objects.new('Plane.021', me_plane_027)
ob_text_087 = bpy.data.objects.new('Text.087', txt_text_112)
ob_text_086 = bpy.data.objects.new('Text.086', txt_text_111)
ob_text_085 = bpy.data.objects.new('Text.085', txt_text_110)
ob_text_084 = bpy.data.objects.new('Text.084', txt_text_109)
ob_text_083 = bpy.data.objects.new('Text.083', txt_text_108)
ob_text_082 = bpy.data.objects.new('Text.082', txt_text_107)
ob_text_081 = bpy.data.objects.new('Text.081', txt_text_106)
ob_plane_016 = bpy.data.objects.new('Plane.016', me_plane_020)
ob_plane_015 = bpy.data.objects.new('Plane.015', me_plane_018)
ob_text_064 = bpy.data.objects.new('Text.064', txt_text_084)
ob_text_070 = bpy.data.objects.new('Text.070', txt_text_090)
ob_text_069 = bpy.data.objects.new('Text.069', txt_text_089)
ob_text_073 = bpy.data.objects.new('Text.073', txt_text_097)
ob_text_068 = bpy.data.objects.new('Text.068', txt_text_088)
ob_text_067 = bpy.data.objects.new('Text.067', txt_text_087)
ob_text_066 = bpy.data.objects.new('Text.066', txt_text_086)
ob_text_065 = bpy.data.objects.new('Text.065', txt_text_085)
ob_plane_013 = bpy.data.objects.new('Plane.013', me_plane_016)
ob_plane_012 = bpy.data.objects.new('Plane.012', me_plane_015)
ob_plane_011 = bpy.data.objects.new('Plane.011', me_plane_014)
ob_plane_010 = bpy.data.objects.new('Plane.010', me_plane_013)
ob_text_060 = bpy.data.objects.new('Text.060', txt_text_078)
ob_plane_009 = bpy.data.objects.new('Plane.009', me_plane_012)
ob_text_080 = bpy.data.objects.new('Text.080', txt_text_105)
ob_text_079 = bpy.data.objects.new('Text.079', txt_text_104)
ob_text_078 = bpy.data.objects.new('Text.078', txt_text_103)
ob_text_077 = bpy.data.objects.new('Text.077', txt_text_102)
ob_text_076 = bpy.data.objects.new('Text.076', txt_text_101)
ob_text_059 = bpy.data.objects.new('Text.059', txt_text_077)
ob_text_058 = bpy.data.objects.new('Text.058', txt_text_076)
ob_text_057 = bpy.data.objects.new('Text.057', txt_text_075)
ob_text_056 = bpy.data.objects.new('Text.056', txt_text_074)
ob_text_055 = bpy.data.objects.new('Text.055', txt_text_073)
ob_text_054 = bpy.data.objects.new('Text.054', txt_text_072)
ob_plane_008 = bpy.data.objects.new('Plane.008', me_plane_011)
ob_text_050 = bpy.data.objects.new('Text.050', txt_text_096)
ob_text_072 = bpy.data.objects.new('Text.072', txt_text_092)
ob_text_071 = bpy.data.objects.new('Text.071', txt_text_091)
ob_text_061 = bpy.data.objects.new('Text.061', txt_text_079)
ob_text_049 = bpy.data.objects.new('Text.049', txt_text_069)
ob_text_053 = bpy.data.objects.new('Text.053', txt_text_071)
ob_text_052 = bpy.data.objects.new('Text.052', txt_text_070)
ob_text_063 = bpy.data.objects.new('Text.063', txt_text_081)
ob_text_062 = bpy.data.objects.new('Text.062', txt_text_080)
ob_plane_007 = bpy.data.objects.new('Plane.007', me_plane_010)
ob_text_075 = bpy.data.objects.new('Text.075', txt_text_100)
ob_text_074 = bpy.data.objects.new('Text.074', txt_text_099)
ob_text_048 = bpy.data.objects.new('Text.048', txt_text_098)
ob_text_051 = bpy.data.objects.new('Text.051', txt_text_068)
ob_text_047 = bpy.data.objects.new('Text.047', txt_text_059)
ob_text_046 = bpy.data.objects.new('Text.046', txt_text_058)
ob_text_045 = bpy.data.objects.new('Text.045', txt_text_057)
ob_plane_006 = bpy.data.objects.new('Plane.006', me_plane_009)
ob_plane_005 = bpy.data.objects.new('Plane.005', me_plane_007)
ob_text_038 = bpy.data.objects.new('Text.038', txt_text_050)
ob_text_037 = bpy.data.objects.new('Text.037', txt_text_049)
ob_text_036 = bpy.data.objects.new('Text.036', txt_text_048)
ob_text_035 = bpy.data.objects.new('Text.035', txt_text_047)
ob_text_034 = bpy.data.objects.new('Text.034', txt_text_046)
ob_text_033 = bpy.data.objects.new('Text.033', txt_text_045)
ob_text_032 = bpy.data.objects.new('Text.032', txt_text_044)
ob_text_031 = bpy.data.objects.new('Text.031', txt_text_043)
ob_text_030 = bpy.data.objects.new('Text.030', txt_text_042)
ob_text_029 = bpy.data.objects.new('Text.029', txt_text_041)
ob_text_028 = bpy.data.objects.new('Text.028', txt_text_040)
ob_text_027 = bpy.data.objects.new('Text.027', txt_text_039)
ob_text_026 = bpy.data.objects.new('Text.026', txt_text_038)
ob_text_025 = bpy.data.objects.new('Text.025', txt_text_037)
ob_text_024 = bpy.data.objects.new('Text.024', txt_text_036)
ob_plane_004 = bpy.data.objects.new('Plane.004', me_plane_006)
ob_plane_003 = bpy.data.objects.new('Plane.003', me_plane_005)
ob_plane_002 = bpy.data.objects.new('Plane.002', me_plane_004)
ob_text_023 = bpy.data.objects.new('Text.023', txt_text_035)
ob_text_016 = bpy.data.objects.new('Text.016', txt_text_032)
ob_text_014 = bpy.data.objects.new('Text.014', txt_text_031)
ob_text_020 = bpy.data.objects.new('Text.020', txt_text_029)
ob_text_019 = bpy.data.objects.new('Text.019', txt_text_028)
ob_text_018 = bpy.data.objects.new('Text.018', txt_text_027)
ob_text_017 = bpy.data.objects.new('Text.017', txt_text_026)
ob_text_015 = bpy.data.objects.new('Text.015', txt_text_024)
ob_plane_001 = bpy.data.objects.new('Plane.001', me_plane_003)
ob_text_013 = bpy.data.objects.new('Text.013', txt_text_021)
ob_text_012 = bpy.data.objects.new('Text.012', txt_text_020)
ob_text_011 = bpy.data.objects.new('Text.011', txt_text_019)
ob_text_007 = bpy.data.objects.new('Text.007', txt_text_018)
ob_text_005 = bpy.data.objects.new('Text.005', txt_text_017)
ob_text_004 = bpy.data.objects.new('Text.004', txt_text_016)
ob_text_003 = bpy.data.objects.new('Text.003', txt_text_015)
ob_plane = bpy.data.objects.new('Plane', me_plane)
ob_text_044 = bpy.data.objects.new('Text.044', txt_text_056)
ob_text_043 = bpy.data.objects.new('Text.043', txt_text_055)
ob_text_042 = bpy.data.objects.new('Text.042', txt_text_054)
ob_text_041 = bpy.data.objects.new('Text.041', txt_text_053)
ob_text_040 = bpy.data.objects.new('Text.040', txt_text_052)
ob_text_039 = bpy.data.objects.new('Text.039', txt_text_051)
ob_text_022 = bpy.data.objects.new('Text.022', txt_text_034)
ob_text_021 = bpy.data.objects.new('Text.021', txt_text_033)
ob_text_010 = bpy.data.objects.new('Text.010', txt_text_014)
ob_text_009 = bpy.data.objects.new('Text.009', txt_text_013)
ob_text_008 = bpy.data.objects.new('Text.008', txt_text_012)
ob_text_006 = bpy.data.objects.new('Text.006', txt_text_009)
ob_text_002 = bpy.data.objects.new('Text.002', txt_text_002)
ob_text_001 = bpy.data.objects.new('Text.001', txt_text_001)
ob_text = bpy.data.objects.new('Text', txt_text)

# ---- transforms, parenting, visibility, modifiers, constraints
ob_plane_031.location = (3.8, -1.777, -0.9258)
ob_plane_031.lineart.crease_threshold = 0.0
_m = ob_plane_031.modifiers.new('Skin', 'SKIN')
ob_plane_030.location = (-0.3218, 4.828, -0.9258)
ob_plane_030.lineart.crease_threshold = 0.0
_m = ob_plane_030.modifiers.new('Skin', 'SKIN')
ob_plane_028.location = (-2.027, 4.475, 0.0)
ob_plane_028.lineart.crease_threshold = 0.0
ob_text_127.parent = ob_plane_028
ob_text_127.location = (0.2632, -3.504, 0.04578)
ob_text_127.scale = (0.4046, 0.4046, 0.4046)
ob_text_127.lineart.crease_threshold = 0.0
ob_text_126.parent = ob_plane_028
ob_text_126.location = (-3.859, 3.101, 0.04578)
ob_text_126.scale = (0.4046, 0.4046, 0.4046)
ob_text_126.lineart.crease_threshold = 0.0
ob_text_114.parent = ob_plane_028
ob_text_114.location = (-0.3992, 0.6045, 0.04578)
ob_text_114.scale = (0.1182, 0.1182, 0.1182)
ob_text_114.lineart.crease_threshold = 0.0
ob_text_113.parent = ob_plane_028
ob_text_113.location = (-0.4031, 0.452, 0.04578)
ob_text_113.scale = (0.07763, 0.07763, 0.07763)
ob_text_113.lineart.crease_threshold = 0.0
ob_text_112.parent = ob_plane_028
ob_text_112.location = (-0.4031, -0.03869, 0.04578)
ob_text_112.scale = (0.07763, 0.07763, 0.07763)
ob_text_112.lineart.crease_threshold = 0.0
ob_text_111.parent = ob_plane_028
ob_text_111.location = (-0.4031, -0.1194, 0.04578)
ob_text_111.scale = (0.07763, 0.07763, 0.07763)
ob_text_111.lineart.crease_threshold = 0.0
ob_text_110.parent = ob_plane_028
ob_text_110.location = (-0.4031, -0.1972, 0.04578)
ob_text_110.scale = (0.07763, 0.07763, 0.07763)
ob_text_110.lineart.crease_threshold = 0.0
ob_text_109.parent = ob_plane_028
ob_text_109.location = (-0.4031, -0.2712, 0.04578)
ob_text_109.scale = (0.07763, 0.07763, 0.07763)
ob_text_109.lineart.crease_threshold = 0.0
ob_text_108.parent = ob_plane_028
ob_text_108.location = (-2.645, -0.2962, 0.04578)
ob_text_108.scale = (0.07763, 0.07763, 0.07763)
ob_text_108.lineart.crease_threshold = 0.0
ob_plane_027.location = (-2.024, 2.225, 0.0)
ob_plane_027.lineart.crease_threshold = 0.0
ob_text_107.parent = ob_plane_027
ob_text_107.matrix_parent_inverse = Matrix(((1.0, 0.0, 0.0, -1.879), (0.0, 1.0, 0.0, -3.085), (0.0, 0.0, 1.0, -0.0), (0.0, 0.0, 0.0, 1.0)))
ob_text_107.location = (2.121, 3.798, 0.04578)
ob_text_107.scale = (0.07348, 0.07348, 0.07348)
ob_text_107.lineart.crease_threshold = 0.0
ob_text_106.parent = ob_plane_027
ob_text_106.matrix_parent_inverse = Matrix(((1.0, 0.0, 0.0, -1.879), (0.0, 1.0, 0.0, -3.085), (0.0, 0.0, 1.0, -0.0), (0.0, 0.0, 0.0, 1.0)))
ob_text_106.location = (1.737, 3.792, 0.04578)
ob_text_106.scale = (0.07348, 0.07348, 0.07348)
ob_text_106.lineart.crease_threshold = 0.0
ob_text_105.parent = ob_plane_027
ob_text_105.matrix_parent_inverse = Matrix(((1.0, 0.0, 0.0, -4.713), (0.0, 1.0, 0.0, -2.424), (0.0, 0.0, 1.0, -0.0), (0.0, 0.0, 0.0, 1.0)))
ob_text_105.location = (4.332, 2.785, 0.04578)
ob_text_105.scale = (0.07348, 0.07348, 0.07348)
ob_text_105.lineart.crease_threshold = 0.0
ob_text_104.parent = ob_plane_027
ob_text_104.matrix_parent_inverse = Matrix(((1.0, 0.0, 0.0, -4.713), (0.0, 1.0, 0.0, -2.424), (0.0, 0.0, 1.0, -0.0), (0.0, 0.0, 0.0, 1.0)))
ob_text_104.location = (4.332, 2.711, 0.04578)
ob_text_104.scale = (0.07348, 0.07348, 0.07348)
ob_text_104.lineart.crease_threshold = 0.0
ob_text_103.parent = ob_plane_027
ob_text_103.location = (-0.3992, 0.6045, 0.04578)
ob_text_103.scale = (0.1182, 0.1182, 0.1182)
ob_text_103.lineart.crease_threshold = 0.0
ob_text_102.parent = ob_plane_027
ob_text_102.matrix_parent_inverse = Matrix(((1.0, 0.0, 0.0, -4.713), (0.0, 1.0, 0.0, -2.424), (0.0, 0.0, 1.0, -0.0), (0.0, 0.0, 0.0, 1.0)))
ob_text_102.location = (4.332, 2.646, 0.04578)
ob_text_102.scale = (0.07348, 0.07348, 0.07348)
ob_text_102.lineart.crease_threshold = 0.0
ob_text_101.parent = ob_plane_027
ob_text_101.matrix_parent_inverse = Matrix(((1.0, 0.0, 0.0, -4.713), (0.0, 1.0, 0.0, -2.424), (0.0, 0.0, 1.0, -0.0), (0.0, 0.0, 0.0, 1.0)))
ob_text_101.location = (4.332, 2.291, 0.04578)
ob_text_101.scale = (0.07348, 0.07348, 0.07348)
ob_text_101.lineart.crease_threshold = 0.0
ob_text_100.parent = ob_plane_027
ob_text_100.matrix_parent_inverse = Matrix(((1.0, 0.0, 0.0, -4.713), (0.0, 1.0, 0.0, -2.424), (0.0, 0.0, 1.0, -0.0), (0.0, 0.0, 0.0, 1.0)))
ob_text_100.location = (4.332, 2.223, 0.04578)
ob_text_100.scale = (0.07348, 0.07348, 0.07348)
ob_text_100.lineart.crease_threshold = 0.0
ob_text_099.parent = ob_plane_027
ob_text_099.matrix_parent_inverse = Matrix(((1.0, 0.0, 0.0, -4.713), (0.0, 1.0, 0.0, -2.424), (0.0, 0.0, 1.0, -0.0), (0.0, 0.0, 0.0, 1.0)))
ob_text_099.location = (4.332, 2.138, 0.04578)
ob_text_099.scale = (0.07348, 0.07348, 0.07348)
ob_text_099.lineart.crease_threshold = 0.0
ob_plane_026.location = (-4.272, 4.472, 0.0)
ob_plane_026.lineart.crease_threshold = 0.0
ob_text_121.parent = ob_plane_026
ob_text_121.location = (2.317, 0.6972, 0.04578)
ob_text_121.scale = (0.05663, 0.05663, 0.05663)
ob_text_121.lineart.crease_threshold = 0.0
ob_text_120.parent = ob_plane_026
ob_text_120.location = (2.586, 0.6951, 0.04578)
ob_text_120.scale = (0.05663, 0.05663, 0.05663)
ob_text_120.lineart.crease_threshold = 0.0
ob_text_119.parent = ob_plane_026
ob_text_119.location = (0.6918, 0.6951, 0.04578)
ob_text_119.scale = (0.05663, 0.05663, 0.05663)
ob_text_119.lineart.crease_threshold = 0.0
ob_text_118.parent = ob_plane_026
ob_text_118.location = (0.4225, 0.6972, 0.04578)
ob_text_118.scale = (0.05663, 0.05663, 0.05663)
ob_text_118.lineart.crease_threshold = 0.0
ob_text_098.parent = ob_plane_026
ob_text_098.location = (-0.4031, -0.1375, 0.04578)
ob_text_098.scale = (0.07763, 0.07763, 0.07763)
ob_text_098.lineart.crease_threshold = 0.0
ob_text_097.parent = ob_plane_026
ob_text_097.location = (-0.3951, 0.3603, 0.04578)
ob_text_097.scale = (0.07348, 0.07348, 0.07348)
ob_text_097.lineart.crease_threshold = 0.0
ob_text_096.parent = ob_plane_026
ob_text_096.location = (-0.4031, -0.2139, 0.04578)
ob_text_096.scale = (0.07763, 0.07763, 0.07763)
ob_text_096.lineart.crease_threshold = 0.0
ob_text_095.parent = ob_plane_026
ob_text_095.location = (-0.4031, -0.03869, 0.04578)
ob_text_095.scale = (0.07763, 0.07763, 0.07763)
ob_text_095.lineart.crease_threshold = 0.0
ob_text_094.parent = ob_plane_026
ob_text_094.location = (-0.4031, 0.452, 0.04578)
ob_text_094.scale = (0.07763, 0.07763, 0.07763)
ob_text_094.lineart.crease_threshold = 0.0
ob_text_093.parent = ob_plane_026
ob_text_093.location = (-0.3992, 0.6045, 0.04578)
ob_text_093.scale = (0.1182, 0.1182, 0.1182)
ob_text_093.lineart.crease_threshold = 0.0
ob_text_091.parent = ob_plane_026
ob_text_091.location = (-0.3951, 0.2859, 0.04578)
ob_text_091.scale = (0.07348, 0.07348, 0.07348)
ob_text_091.lineart.crease_threshold = 0.0
ob_plane_025.location = (-3.202, 5.979, -5.96e-05)
ob_plane_025.lineart.crease_threshold = 0.0
ob_plane_024.location = (-3.202, 5.979, -5.96e-05)
ob_plane_024.lineart.crease_threshold = 0.0
ob_plane_023.location = (-1.803, 2.994, -5.96e-05)
ob_plane_023.lineart.crease_threshold = 0.0
ob_plane_020.location = (-3.86, 3.282, -5.96e-05)
ob_plane_020.lineart.crease_threshold = 0.0
ob_plane_019.location = (0.02518, 3.282, -5.96e-05)
ob_plane_019.lineart.crease_threshold = 0.0
ob_plane_018.location = (1.779, 3.282, -5.96e-05)
ob_plane_018.lineart.crease_threshold = 0.0
ob_plane_017.location = (1.294, 3.282, -5.96e-05)
ob_plane_017.lineart.crease_threshold = 0.0
ob_plane_014.location = (6.063, 6.175, 0.0)
ob_plane_014.lineart.crease_threshold = 0.0
ob_text_125.parent = ob_plane_014
ob_text_125.matrix_parent_inverse = Matrix(((1.0, 5.96e-08, 0.0, -4.374), (0.0, 1.0, 0.0, -6.743), (0.0, 0.0, 1.0, -0.0), (0.0, 0.0, 0.0, 1.0)))
ob_text_125.location = (-2.359, 1.423, 0.04578)
ob_text_125.scale = (0.07348, 0.07348, 0.07348)
ob_text_125.lineart.crease_threshold = 0.0
ob_text_124.parent = ob_plane_014
ob_text_124.matrix_parent_inverse = Matrix(((1.0, 5.96e-08, 0.0, -4.374), (0.0, 1.0, 0.0, -6.743), (0.0, 0.0, 1.0, -0.0), (0.0, 0.0, 0.0, 1.0)))
ob_text_124.location = (-2.718, 1.424, 0.04578)
ob_text_124.scale = (0.07348, 0.07348, 0.07348)
ob_text_124.lineart.crease_threshold = 0.0
ob_text_123.parent = ob_plane_014
ob_text_123.matrix_parent_inverse = Matrix(((1.0, 5.96e-08, 0.0, -4.374), (0.0, 1.0, 0.0, -6.743), (0.0, 0.0, 1.0, -0.0), (0.0, 0.0, 0.0, 1.0)))
ob_text_123.location = (-2.001, 1.424, 0.04578)
ob_text_123.scale = (0.07348, 0.07348, 0.07348)
ob_text_123.lineart.crease_threshold = 0.0
ob_text_122.parent = ob_plane_014
ob_text_122.matrix_parent_inverse = Matrix(((1.0, 5.96e-08, 0.0, -4.374), (0.0, 1.0, 0.0, -6.743), (0.0, 0.0, 1.0, -0.0), (0.0, 0.0, 0.0, 1.0)))
ob_text_122.location = (-1.642, 1.423, 0.04578)
ob_text_122.scale = (0.07348, 0.07348, 0.07348)
ob_text_122.lineart.crease_threshold = 0.0
ob_plane_029.parent = ob_plane_014
ob_plane_029.matrix_parent_inverse = Matrix(((1.0, 5.96e-08, 0.0, -4.374), (0.0, 1.0, 0.0, -6.743), (0.0, 0.0, 1.0, -0.0), (0.0, 0.0, 0.0, 1.0)))
ob_plane_029.location = (2.695, 6.907, -5.96e-05)
ob_plane_029.lineart.crease_threshold = 0.0
ob_text_117.parent = ob_plane_014
ob_text_117.matrix_parent_inverse = Matrix(((1.0, 5.96e-08, 0.0, -4.374), (0.0, 1.0, 0.0, -6.743), (0.0, 0.0, 1.0, -0.0), (0.0, 0.0, 0.0, 1.0)))
ob_text_117.location = (3.779, 6.104, 0.04578)
ob_text_117.scale = (0.07763, 0.07763, 0.07763)
ob_text_117.lineart.crease_threshold = 0.0
ob_text_116.parent = ob_plane_014
ob_text_116.matrix_parent_inverse = Matrix(((1.0, 5.96e-08, 0.0, -4.374), (0.0, 1.0, 0.0, -6.743), (0.0, 0.0, 1.0, -0.0), (0.0, 0.0, 0.0, 1.0)))
ob_text_116.location = (4.497, 5.455, 0.04578)
ob_text_116.scale = (0.07348, 0.07348, 0.07348)
ob_text_116.lineart.crease_threshold = 0.0
ob_text_115.parent = ob_plane_014
ob_text_115.matrix_parent_inverse = Matrix(((1.0, 5.96e-08, 0.0, -4.374), (0.0, 1.0, 0.0, -6.743), (0.0, 0.0, 1.0, -0.0), (0.0, 0.0, 0.0, 1.0)))
ob_text_115.location = (4.124, 5.451, 0.04578)
ob_text_115.scale = (0.07348, 0.07348, 0.07348)
ob_text_115.lineart.crease_threshold = 0.0
ob_plane_022.parent = ob_plane_014
ob_plane_022.matrix_parent_inverse = Matrix(((1.0, 5.96e-08, 0.0, -4.374), (0.0, 1.0, 0.0, -6.743), (0.0, 0.0, 1.0, -0.0), (0.0, 0.0, 0.0, 1.0)))
ob_plane_022.location = (-2.824, 2.318, -5.96e-05)
ob_plane_022.rotation_euler = (0.0, 0.0, -1.571)
ob_plane_022.lineart.crease_threshold = 0.0
ob_plane_021.parent = ob_plane_014
ob_plane_021.matrix_parent_inverse = Matrix(((1.0, 5.96e-08, 0.0, -4.374), (0.0, 1.0, 0.0, -6.743), (0.0, 0.0, 1.0, -0.0), (0.0, 0.0, 0.0, 1.0)))
ob_plane_021.location = (-2.897, 6.907, -5.96e-05)
ob_plane_021.lineart.crease_threshold = 0.0
ob_text_087.parent = ob_plane_014
ob_text_087.matrix_parent_inverse = Matrix(((1.0, 5.96e-08, 0.0, -4.374), (0.0, 1.0, 0.0, -6.743), (0.0, 0.0, 1.0, -0.0), (0.0, 0.0, 0.0, 1.0)))
ob_text_087.location = (3.779, 6.379, 0.04578)
ob_text_087.scale = (0.07763, 0.07763, 0.07763)
ob_text_087.lineart.crease_threshold = 0.0
ob_text_086.parent = ob_plane_014
ob_text_086.matrix_parent_inverse = Matrix(((1.0, 5.96e-08, 0.0, -4.374), (0.0, 1.0, 0.0, -6.743), (0.0, 0.0, 1.0, -0.0), (0.0, 0.0, 0.0, 1.0)))
ob_text_086.location = (3.779, 6.005, 0.04578)
ob_text_086.scale = (0.07763, 0.07763, 0.07763)
ob_text_086.lineart.crease_threshold = 0.0
ob_text_085.parent = ob_plane_014
ob_text_085.matrix_parent_inverse = Matrix(((1.0, 5.96e-08, 0.0, -4.374), (0.0, 1.0, 0.0, -6.743), (0.0, 0.0, 1.0, -0.0), (0.0, 0.0, 0.0, 1.0)))
ob_text_085.location = (3.779, 6.204, 0.04578)
ob_text_085.scale = (0.07763, 0.07763, 0.07763)
ob_text_085.lineart.crease_threshold = 0.0
ob_text_084.parent = ob_plane_014
ob_text_084.matrix_parent_inverse = Matrix(((1.0, 5.96e-08, 0.0, -4.374), (0.0, 1.0, 0.0, -6.743), (0.0, 0.0, 1.0, -0.0), (0.0, 0.0, 0.0, 1.0)))
ob_text_084.location = (-0.139, 1.424, 0.04578)
ob_text_084.scale = (0.07348, 0.07348, 0.07348)
ob_text_084.lineart.crease_threshold = 0.0
ob_text_083.parent = ob_plane_014
ob_text_083.matrix_parent_inverse = Matrix(((1.0, 5.96e-08, 0.0, -4.374), (0.0, 1.0, 0.0, -6.743), (0.0, 0.0, 1.0, -0.0), (0.0, 0.0, 0.0, 1.0)))
ob_text_083.location = (0.1273, 1.423, 0.04578)
ob_text_083.scale = (0.07348, 0.07348, 0.07348)
ob_text_083.lineart.crease_threshold = 0.0
ob_text_082.parent = ob_plane_014
ob_text_082.matrix_parent_inverse = Matrix(((1.0, 5.96e-08, 0.0, -4.374), (0.0, 1.0, 0.0, -6.743), (0.0, 0.0, 1.0, -0.0), (0.0, 0.0, 0.0, 1.0)))
ob_text_082.location = (-0.3708, 1.423, 0.04578)
ob_text_082.scale = (0.07348, 0.07348, 0.07348)
ob_text_082.lineart.crease_threshold = 0.0
ob_text_081.parent = ob_plane_014
ob_text_081.matrix_parent_inverse = Matrix(((1.0, 5.96e-08, 0.0, -4.374), (0.0, 1.0, 0.0, -6.743), (0.0, 0.0, 1.0, -0.0), (0.0, 0.0, 0.0, 1.0)))
ob_text_081.location = (-0.637, 1.424, 0.04578)
ob_text_081.scale = (0.07348, 0.07348, 0.07348)
ob_text_081.lineart.crease_threshold = 0.0
ob_plane_016.parent = ob_plane_014
ob_plane_016.matrix_parent_inverse = Matrix(((1.0, 5.96e-08, 0.0, -4.374), (0.0, 1.0, 0.0, -6.743), (0.0, 0.0, 1.0, -0.0), (0.0, 0.0, 0.0, 1.0)))
ob_plane_016.location = (2.695, 6.907, -5.96e-05)
ob_plane_016.lineart.crease_threshold = 0.0
ob_plane_015.parent = ob_plane_014
ob_plane_015.matrix_parent_inverse = Matrix(((1.0, 5.96e-08, 0.0, -4.374), (0.0, 1.0, 0.0, -6.743), (0.0, 0.0, 1.0, -0.0), (0.0, 0.0, 0.0, 1.0)))
ob_plane_015.location = (2.768, 2.917, -5.96e-05)
ob_plane_015.rotation_euler = (0.0, 0.0, -1.571)
ob_plane_015.lineart.crease_threshold = 0.0
ob_text_064.parent = ob_plane_014
ob_text_064.matrix_parent_inverse = Matrix(((1.0, 5.96e-08, 0.0, -4.374), (0.0, 1.0, 0.0, -6.743), (0.0, 0.0, 1.0, -0.0), (0.0, 0.0, 0.0, 1.0)))
ob_text_064.location = (3.775, 7.088, 0.04578)
ob_text_064.scale = (0.1182, 0.1182, 0.1182)
ob_text_064.lineart.crease_threshold = 0.0
ob_text_070.parent = ob_plane_014
ob_text_070.matrix_parent_inverse = Matrix(((1.0, 5.96e-08, 0.0, -4.374), (0.0, 1.0, 0.0, -6.743), (0.0, 0.0, 1.0, -0.0), (0.0, 0.0, 0.0, 1.0)))
ob_text_070.location = (3.565, 5.451, 0.04578)
ob_text_070.scale = (0.07348, 0.07348, 0.07348)
ob_text_070.lineart.crease_threshold = 0.0
ob_text_069.parent = ob_plane_014
ob_text_069.matrix_parent_inverse = Matrix(((1.0, 5.96e-08, 0.0, -4.374), (0.0, 1.0, 0.0, -6.743), (0.0, 0.0, 1.0, -0.0), (0.0, 0.0, 0.0, 1.0)))
ob_text_069.location = (3.938, 5.455, 0.04578)
ob_text_069.scale = (0.07348, 0.07348, 0.07348)
ob_text_069.lineart.crease_threshold = 0.0
ob_text_073.parent = ob_plane_014
ob_text_073.matrix_parent_inverse = Matrix(((1.0, 5.96e-08, 0.0, -4.374), (0.0, 1.0, 0.0, -6.743), (0.0, 0.0, 1.0, -0.0), (0.0, 0.0, 0.0, 1.0)))
ob_text_073.location = (3.779, 6.287, 0.04578)
ob_text_073.scale = (0.07763, 0.07763, 0.07763)
ob_text_073.lineart.crease_threshold = 0.0
ob_text_068.parent = ob_plane_014
ob_text_068.matrix_parent_inverse = Matrix(((1.0, 5.96e-08, 0.0, -4.374), (0.0, 1.0, 0.0, -6.743), (0.0, 0.0, 1.0, -0.0), (0.0, 0.0, 0.0, 1.0)))
ob_text_068.location = (3.779, 6.537, 0.04578)
ob_text_068.scale = (0.07763, 0.07763, 0.07763)
ob_text_068.lineart.crease_threshold = 0.0
ob_text_067.parent = ob_plane_014
ob_text_067.matrix_parent_inverse = Matrix(((1.0, 5.96e-08, 0.0, -4.374), (0.0, 1.0, 0.0, -6.743), (0.0, 0.0, 1.0, -0.0), (0.0, 0.0, 0.0, 1.0)))
ob_text_067.location = (4.714, 7.023, 0.04578)
ob_text_067.scale = (0.07348, 0.07348, 0.07348)
ob_text_067.lineart.crease_threshold = 0.0
ob_text_066.parent = ob_plane_014
ob_text_066.matrix_parent_inverse = Matrix(((1.0, 5.96e-08, 0.0, -4.374), (0.0, 1.0, 0.0, -6.743), (0.0, 0.0, 1.0, -0.0), (0.0, 0.0, 0.0, 1.0)))
ob_text_066.location = (3.781, 6.854, 0.04578)
ob_text_066.scale = (0.07348, 0.07348, 0.07348)
ob_text_066.lineart.crease_threshold = 0.0
ob_text_065.parent = ob_plane_014
ob_text_065.matrix_parent_inverse = Matrix(((1.0, 5.96e-08, 0.0, -4.374), (0.0, 1.0, 0.0, -6.743), (0.0, 0.0, 1.0, -0.0), (0.0, 0.0, 0.0, 1.0)))
ob_text_065.location = (3.779, 6.466, 0.04578)
ob_text_065.scale = (0.07763, 0.07763, 0.07763)
ob_text_065.lineart.crease_threshold = 0.0
ob_plane_013.location = (3.79, 3.285, -5.96e-05)
ob_plane_013.lineart.crease_threshold = 0.0
ob_plane_012.location = (2.39, 5.979, -5.96e-05)
ob_plane_012.lineart.crease_threshold = 0.0
ob_plane_011.location = (2.39, 5.979, -5.96e-05)
ob_plane_011.lineart.crease_threshold = 0.0
ob_plane_010.location = (2.471, 6.517, 0.0)
ob_plane_010.lineart.crease_threshold = 0.0
ob_text_060.parent = ob_plane_010
ob_text_060.matrix_parent_inverse = Matrix(((1.0, -5.96e-08, 0.0, -4.058), (7.566e-08, 1.0, 0.0, -5.078), (0.0, 0.0, 1.0, -0.0), (0.0, 0.0, 0.0, 1.0)))
ob_text_060.location = (3.458, 5.266, 0.04578)
ob_text_060.scale = (0.1182, 0.1182, 0.1182)
ob_text_060.lineart.crease_threshold = 0.0
ob_plane_009.location = (1.32, 4.472, 0.0)
ob_plane_009.lineart.crease_threshold = 0.0
ob_text_080.parent = ob_plane_009
ob_text_080.location = (-0.3951, 0.07104, 0.04578)
ob_text_080.scale = (0.07348, 0.07348, 0.07348)
ob_text_080.lineart.crease_threshold = 0.0
ob_text_079.parent = ob_plane_009
ob_text_079.location = (-0.3951, 0.1364, 0.04578)
ob_text_079.scale = (0.07348, 0.07348, 0.07348)
ob_text_079.lineart.crease_threshold = 0.0
ob_text_078.parent = ob_plane_009
ob_text_078.location = (-0.3951, 0.1937, 0.04578)
ob_text_078.scale = (0.07348, 0.07348, 0.07348)
ob_text_078.lineart.crease_threshold = 0.0
ob_text_077.parent = ob_plane_009
ob_text_077.location = (-0.3951, 0.2446, 0.04578)
ob_text_077.scale = (0.07348, 0.07348, 0.07348)
ob_text_077.lineart.crease_threshold = 0.0
ob_text_076.parent = ob_plane_009
ob_text_076.location = (-0.3951, 0.2989, 0.04578)
ob_text_076.scale = (0.07348, 0.07348, 0.07348)
ob_text_076.lineart.crease_threshold = 0.0
ob_text_059.parent = ob_plane_009
ob_text_059.location = (-0.3992, 0.6045, 0.04578)
ob_text_059.scale = (0.1182, 0.1182, 0.1182)
ob_text_059.lineart.crease_threshold = 0.0
ob_text_058.parent = ob_plane_009
ob_text_058.location = (-0.4031, 0.452, 0.04578)
ob_text_058.scale = (0.07763, 0.07763, 0.07763)
ob_text_058.lineart.crease_threshold = 0.0
ob_text_057.parent = ob_plane_009
ob_text_057.location = (-0.4031, -0.03869, 0.04578)
ob_text_057.scale = (0.07763, 0.07763, 0.07763)
ob_text_057.lineart.crease_threshold = 0.0
ob_text_056.parent = ob_plane_009
ob_text_056.location = (-0.4031, -0.2139, 0.04578)
ob_text_056.scale = (0.07763, 0.07763, 0.07763)
ob_text_056.lineart.crease_threshold = 0.0
ob_text_055.parent = ob_plane_009
ob_text_055.location = (-0.3951, 0.3603, 0.04578)
ob_text_055.scale = (0.07348, 0.07348, 0.07348)
ob_text_055.lineart.crease_threshold = 0.0
ob_text_054.parent = ob_plane_009
ob_text_054.location = (-0.4031, -0.1375, 0.04578)
ob_text_054.scale = (0.07763, 0.07763, 0.07763)
ob_text_054.lineart.crease_threshold = 0.0
ob_plane_008.location = (3.568, 2.517, 0.0)
ob_plane_008.lineart.crease_threshold = 0.0
ob_text_050.parent = ob_plane_008
ob_text_050.matrix_parent_inverse = Matrix(((1.0, 0.0, 0.0, -4.713), (0.0, 1.0, 0.0, -2.424), (0.0, 0.0, 1.0, -0.0), (0.0, 0.0, 0.0, 1.0)))
ob_text_050.location = (4.332, 2.138, 0.04578)
ob_text_050.scale = (0.07348, 0.07348, 0.07348)
ob_text_050.lineart.crease_threshold = 0.0
ob_text_072.parent = ob_plane_008
ob_text_072.matrix_parent_inverse = Matrix(((1.0, 0.0, 0.0, -4.713), (0.0, 1.0, 0.0, -2.424), (0.0, 0.0, 1.0, -0.0), (0.0, 0.0, 0.0, 1.0)))
ob_text_072.location = (4.332, 2.223, 0.04578)
ob_text_072.scale = (0.07348, 0.07348, 0.07348)
ob_text_072.lineart.crease_threshold = 0.0
ob_text_071.parent = ob_plane_008
ob_text_071.matrix_parent_inverse = Matrix(((1.0, 0.0, 0.0, -4.713), (0.0, 1.0, 0.0, -2.424), (0.0, 0.0, 1.0, -0.0), (0.0, 0.0, 0.0, 1.0)))
ob_text_071.location = (4.332, 2.291, 0.04578)
ob_text_071.scale = (0.07348, 0.07348, 0.07348)
ob_text_071.lineart.crease_threshold = 0.0
ob_text_061.parent = ob_plane_008
ob_text_061.matrix_parent_inverse = Matrix(((1.0, 0.0, 0.0, -4.713), (0.0, 1.0, 0.0, -2.424), (0.0, 0.0, 1.0, -0.0), (0.0, 0.0, 0.0, 1.0)))
ob_text_061.location = (4.332, 2.646, 0.04578)
ob_text_061.scale = (0.07348, 0.07348, 0.07348)
ob_text_061.lineart.crease_threshold = 0.0
ob_text_049.parent = ob_plane_008
ob_text_049.location = (-0.3992, 0.6045, 0.04578)
ob_text_049.scale = (0.1182, 0.1182, 0.1182)
ob_text_049.lineart.crease_threshold = 0.0
ob_text_053.parent = ob_plane_008
ob_text_053.matrix_parent_inverse = Matrix(((1.0, 0.0, 0.0, -4.713), (0.0, 1.0, 0.0, -2.424), (0.0, 0.0, 1.0, -0.0), (0.0, 0.0, 0.0, 1.0)))
ob_text_053.location = (4.332, 2.711, 0.04578)
ob_text_053.scale = (0.07348, 0.07348, 0.07348)
ob_text_053.lineart.crease_threshold = 0.0
ob_text_052.parent = ob_plane_008
ob_text_052.matrix_parent_inverse = Matrix(((1.0, 0.0, 0.0, -4.713), (0.0, 1.0, 0.0, -2.424), (0.0, 0.0, 1.0, -0.0), (0.0, 0.0, 0.0, 1.0)))
ob_text_052.location = (4.332, 2.785, 0.04578)
ob_text_052.scale = (0.07348, 0.07348, 0.07348)
ob_text_052.lineart.crease_threshold = 0.0
ob_text_063.parent = ob_plane_008
ob_text_063.matrix_parent_inverse = Matrix(((1.0, 0.0, 0.0, -1.879), (0.0, 1.0, 0.0, -3.085), (0.0, 0.0, 1.0, -0.0), (0.0, 0.0, 0.0, 1.0)))
ob_text_063.location = (1.737, 3.792, 0.04578)
ob_text_063.scale = (0.07348, 0.07348, 0.07348)
ob_text_063.lineart.crease_threshold = 0.0
ob_text_062.parent = ob_plane_008
ob_text_062.matrix_parent_inverse = Matrix(((1.0, 0.0, 0.0, -1.879), (0.0, 1.0, 0.0, -3.085), (0.0, 0.0, 1.0, -0.0), (0.0, 0.0, 0.0, 1.0)))
ob_text_062.location = (2.121, 3.798, 0.04578)
ob_text_062.scale = (0.07348, 0.07348, 0.07348)
ob_text_062.lineart.crease_threshold = 0.0
ob_plane_007.location = (3.565, 4.475, 0.0)
ob_plane_007.lineart.crease_threshold = 0.0
ob_text_075.parent = ob_plane_007
ob_text_075.location = (-2.645, -0.2962, 0.04578)
ob_text_075.scale = (0.07763, 0.07763, 0.07763)
ob_text_075.lineart.crease_threshold = 0.0
ob_text_074.parent = ob_plane_007
ob_text_074.location = (-0.4031, -0.2712, 0.04578)
ob_text_074.scale = (0.07763, 0.07763, 0.07763)
ob_text_074.lineart.crease_threshold = 0.0
ob_text_048.parent = ob_plane_007
ob_text_048.location = (-0.4031, -0.1972, 0.04578)
ob_text_048.scale = (0.07763, 0.07763, 0.07763)
ob_text_048.lineart.crease_threshold = 0.0
ob_text_051.parent = ob_plane_007
ob_text_051.location = (-0.4031, -0.1194, 0.04578)
ob_text_051.scale = (0.07763, 0.07763, 0.07763)
ob_text_051.lineart.crease_threshold = 0.0
ob_text_047.parent = ob_plane_007
ob_text_047.location = (-0.4031, -0.03869, 0.04578)
ob_text_047.scale = (0.07763, 0.07763, 0.07763)
ob_text_047.lineart.crease_threshold = 0.0
ob_text_046.parent = ob_plane_007
ob_text_046.location = (-0.4031, 0.452, 0.04578)
ob_text_046.scale = (0.07763, 0.07763, 0.07763)
ob_text_046.lineart.crease_threshold = 0.0
ob_text_045.parent = ob_plane_007
ob_text_045.location = (-0.3992, 0.6045, 0.04578)
ob_text_045.scale = (0.1182, 0.1182, 0.1182)
ob_text_045.lineart.crease_threshold = 0.0
ob_plane_006.location = (0.1861, -1.515, -5.96e-05)
ob_plane_006.rotation_euler = (0.0, -0.0, -1.571)
ob_plane_006.lineart.crease_threshold = 0.0
ob_plane_005.location = (1.155, -1.759, 0.0)
ob_plane_005.lineart.crease_threshold = 0.0
ob_text_038.parent = ob_plane_005
ob_text_038.location = (-0.6503, 0.266, 0.04578)
ob_text_038.scale = (0.07348, 0.07348, 0.07348)
ob_text_038.lineart.crease_threshold = 0.0
ob_text_037.parent = ob_plane_005
ob_text_037.location = (-0.9829, 0.2647, 0.04578)
ob_text_037.scale = (0.05478, 0.05478, 0.05478)
ob_text_037.lineart.crease_threshold = 0.0
ob_text_036.parent = ob_plane_005
ob_text_036.location = (-0.9781, 0.1807, 0.04578)
ob_text_036.scale = (0.07348, 0.07348, 0.07348)
ob_text_036.lineart.crease_threshold = 0.0
ob_text_035.parent = ob_plane_005
ob_text_035.location = (-0.5059, 0.1839, 0.04578)
ob_text_035.scale = (0.07348, 0.07348, 0.07348)
ob_text_035.lineart.crease_threshold = 0.0
ob_text_034.parent = ob_plane_005
ob_text_034.location = (-0.3951, 0.1303, 0.04578)
ob_text_034.scale = (0.07348, 0.07348, 0.07348)
ob_text_034.lineart.crease_threshold = 0.0
ob_text_033.parent = ob_plane_005
ob_text_033.location = (-0.3951, 0.1818, 0.04578)
ob_text_033.scale = (0.07348, 0.07348, 0.07348)
ob_text_033.lineart.crease_threshold = 0.0
ob_text_032.parent = ob_plane_005
ob_text_032.location = (-0.3951, 0.3037, 0.04578)
ob_text_032.scale = (0.07348, 0.07348, 0.07348)
ob_text_032.lineart.crease_threshold = 0.0
ob_text_031.parent = ob_plane_005
ob_text_031.location = (-0.3951, 0.3603, 0.04578)
ob_text_031.scale = (0.07348, 0.07348, 0.07348)
ob_text_031.lineart.crease_threshold = 0.0
ob_text_030.parent = ob_plane_005
ob_text_030.location = (-0.4031, -0.1351, 0.04578)
ob_text_030.scale = (0.07763, 0.07763, 0.07763)
ob_text_030.lineart.crease_threshold = 0.0
ob_text_029.parent = ob_plane_005
ob_text_029.location = (-0.4031, -0.03869, 0.04578)
ob_text_029.scale = (0.07763, 0.07763, 0.07763)
ob_text_029.lineart.crease_threshold = 0.0
ob_text_028.parent = ob_plane_005
ob_text_028.location = (-0.4031, 0.452, 0.04578)
ob_text_028.scale = (0.07763, 0.07763, 0.07763)
ob_text_028.lineart.crease_threshold = 0.0
ob_text_027.parent = ob_plane_005
ob_text_027.location = (-0.3728, 0.568, 0.04578)
ob_text_027.scale = (0.1448, 0.1448, 0.1448)
ob_text_027.lineart.crease_threshold = 0.0
ob_text_026.parent = ob_plane_005
ob_text_026.location = (0.0769, 0.6958, 0.04578)
ob_text_026.scale = (0.07348, 0.07348, 0.07348)
ob_text_026.lineart.crease_threshold = 0.0
ob_text_025.parent = ob_plane_005
ob_text_025.location = (-0.1195, 0.6948, 0.04578)
ob_text_025.scale = (0.07348, 0.07348, 0.07348)
ob_text_025.lineart.crease_threshold = 0.0
ob_text_024.parent = ob_plane_005
ob_text_024.location = (-0.3951, 0.2394, 0.04578)
ob_text_024.scale = (0.07348, 0.07348, 0.07348)
ob_text_024.lineart.crease_threshold = 0.0
ob_plane_004.location = (1.21, -1.052, -5.96e-05)
ob_plane_004.lineart.crease_threshold = 0.0
ob_plane_003.location = (-0.4433, -1.052, -5.96e-05)
ob_plane_003.lineart.crease_threshold = 0.0
ob_plane_002.location = (-0.4987, -1.759, 0.0)
ob_plane_002.lineart.crease_threshold = 0.0
ob_text_023.parent = ob_plane_002
ob_text_023.location = (-0.3951, 0.2849, 0.04578)
ob_text_023.scale = (0.07348, 0.07348, 0.07348)
ob_text_023.lineart.crease_threshold = 0.0
ob_text_016.parent = ob_plane_002
ob_text_016.location = (-0.2247, 0.6948, 0.04578)
ob_text_016.scale = (0.07348, 0.07348, 0.07348)
ob_text_016.lineart.crease_threshold = 0.0
ob_text_014.parent = ob_plane_002
ob_text_014.location = (0.0769, 0.6958, 0.04578)
ob_text_014.scale = (0.07348, 0.07348, 0.07348)
ob_text_014.lineart.crease_threshold = 0.0
ob_text_020.parent = ob_plane_002
ob_text_020.location = (-0.3728, 0.568, 0.04578)
ob_text_020.scale = (0.1448, 0.1448, 0.1448)
ob_text_020.lineart.crease_threshold = 0.0
ob_text_019.parent = ob_plane_002
ob_text_019.location = (-0.4031, 0.452, 0.04578)
ob_text_019.scale = (0.07763, 0.07763, 0.07763)
ob_text_019.lineart.crease_threshold = 0.0
ob_text_018.parent = ob_plane_002
ob_text_018.location = (-0.4031, -0.03869, 0.04578)
ob_text_018.scale = (0.07763, 0.07763, 0.07763)
ob_text_018.lineart.crease_threshold = 0.0
ob_text_017.parent = ob_plane_002
ob_text_017.location = (-0.4031, -0.1351, 0.04578)
ob_text_017.scale = (0.07763, 0.07763, 0.07763)
ob_text_017.lineart.crease_threshold = 0.0
ob_text_015.parent = ob_plane_002
ob_text_015.location = (-0.3951, 0.3603, 0.04578)
ob_text_015.scale = (0.07348, 0.07348, 0.07348)
ob_text_015.lineart.crease_threshold = 0.0
ob_plane_001.location = (1.213, 0.1507, 0.0)
ob_plane_001.lineart.crease_threshold = 0.0
ob_text_013.parent = ob_plane_001
ob_text_013.location = (-0.3992, 0.6045, 0.04578)
ob_text_013.scale = (0.1182, 0.1182, 0.1182)
ob_text_013.lineart.crease_threshold = 0.0
ob_text_012.parent = ob_plane_001
ob_text_012.location = (-0.4031, 0.452, 0.04578)
ob_text_012.scale = (0.07763, 0.07763, 0.07763)
ob_text_012.lineart.crease_threshold = 0.0
ob_text_011.parent = ob_plane_001
ob_text_011.location = (-0.4031, -0.03869, 0.04578)
ob_text_011.scale = (0.07763, 0.07763, 0.07763)
ob_text_011.lineart.crease_threshold = 0.0
ob_text_007.parent = ob_plane_001
ob_text_007.location = (-0.4031, -0.1351, 0.04578)
ob_text_007.scale = (0.07763, 0.07763, 0.07763)
ob_text_007.lineart.crease_threshold = 0.0
ob_text_005.parent = ob_plane_001
ob_text_005.location = (0.538, 0.5408, 0.04578)
ob_text_005.scale = (0.07348, 0.07348, 0.07348)
ob_text_005.lineart.crease_threshold = 0.0
ob_text_004.parent = ob_plane_001
ob_text_004.location = (-0.3951, 0.3603, 0.04578)
ob_text_004.scale = (0.07348, 0.07348, 0.07348)
ob_text_004.lineart.crease_threshold = 0.0
ob_text_003.parent = ob_plane_001
ob_text_003.location = (-0.4031, -0.2064, 0.04578)
ob_text_003.scale = (0.07763, 0.07763, 0.07763)
ob_text_003.lineart.crease_threshold = 0.0
ob_plane.location = (-0.4289, 0.1507, 0.0)
ob_plane.lineart.crease_threshold = 0.0
ob_text_044.parent = ob_plane
ob_text_044.location = (1.24, -0.2901, 0.04578)
ob_text_044.scale = (0.07763, 0.07763, 0.07763)
ob_text_044.lineart.crease_threshold = 0.0
ob_text_043.parent = ob_plane
ob_text_043.location = (1.24, -0.3658, 0.04578)
ob_text_043.scale = (0.07763, 0.07763, 0.07763)
ob_text_043.lineart.crease_threshold = 0.0
ob_text_042.parent = ob_plane
ob_text_042.location = (1.24, -0.4403, 0.04578)
ob_text_042.scale = (0.07763, 0.07763, 0.07763)
ob_text_042.lineart.crease_threshold = 0.0
ob_text_041.parent = ob_plane
ob_text_041.location = (1.24, -0.5149, 0.04578)
ob_text_041.scale = (0.07763, 0.07763, 0.07763)
ob_text_041.lineart.crease_threshold = 0.0
ob_text_040.parent = ob_plane
ob_text_040.location = (-0.4031, -0.5149, 0.04578)
ob_text_040.scale = (0.07763, 0.07763, 0.07763)
ob_text_040.lineart.crease_threshold = 0.0
ob_text_039.parent = ob_plane
ob_text_039.location = (-0.4031, -0.4403, 0.04578)
ob_text_039.scale = (0.07763, 0.07763, 0.07763)
ob_text_039.lineart.crease_threshold = 0.0
ob_text_022.parent = ob_plane
ob_text_022.location = (-0.4031, -0.3658, 0.04578)
ob_text_022.scale = (0.07763, 0.07763, 0.07763)
ob_text_022.lineart.crease_threshold = 0.0
ob_text_021.parent = ob_plane
ob_text_021.location = (-0.4031, -0.2901, 0.04578)
ob_text_021.scale = (0.07763, 0.07763, 0.07763)
ob_text_021.lineart.crease_threshold = 0.0
ob_text_010.parent = ob_plane
ob_text_010.location = (-0.4031, -0.2064, 0.04578)
ob_text_010.scale = (0.07763, 0.07763, 0.07763)
ob_text_010.lineart.crease_threshold = 0.0
ob_text_009.parent = ob_plane
ob_text_009.location = (-0.3951, 0.3603, 0.04578)
ob_text_009.scale = (0.07348, 0.07348, 0.07348)
ob_text_009.lineart.crease_threshold = 0.0
ob_text_008.parent = ob_plane
ob_text_008.location = (0.3955, 0.5408, 0.04578)
ob_text_008.scale = (0.07348, 0.07348, 0.07348)
ob_text_008.lineart.crease_threshold = 0.0
ob_text_006.parent = ob_plane
ob_text_006.location = (-0.4031, -0.1351, 0.04578)
ob_text_006.scale = (0.07763, 0.07763, 0.07763)
ob_text_006.lineart.crease_threshold = 0.0
ob_text_002.parent = ob_plane
ob_text_002.location = (-0.4031, -0.03869, 0.04578)
ob_text_002.scale = (0.07763, 0.07763, 0.07763)
ob_text_002.lineart.crease_threshold = 0.0
ob_text_001.parent = ob_plane
ob_text_001.location = (-0.4031, 0.452, 0.04578)
ob_text_001.scale = (0.07763, 0.07763, 0.07763)
ob_text_001.lineart.crease_threshold = 0.0
ob_text.parent = ob_plane
ob_text.location = (-0.3992, 0.6045, 0.04578)
ob_text.scale = (0.1182, 0.1182, 0.1182)
ob_text.lineart.crease_threshold = 0.0

# ---- collection membership
col_collection_1.objects.link(ob_plane_031)
col_collection_1.objects.link(ob_plane_030)
col_collection_1.objects.link(ob_plane_028)
col_collection_1.objects.link(ob_text_127)
col_collection_1.objects.link(ob_text_126)
col_collection_1.objects.link(ob_text_114)
col_collection_1.objects.link(ob_text_113)
col_collection_1.objects.link(ob_text_112)
col_collection_1.objects.link(ob_text_111)
col_collection_1.objects.link(ob_text_110)
col_collection_1.objects.link(ob_text_109)
col_collection_1.objects.link(ob_text_108)
col_collection_1.objects.link(ob_plane_027)
col_collection_1.objects.link(ob_text_107)
col_collection_1.objects.link(ob_text_106)
col_collection_1.objects.link(ob_text_105)
col_collection_1.objects.link(ob_text_104)
col_collection_1.objects.link(ob_text_103)
col_collection_1.objects.link(ob_text_102)
col_collection_1.objects.link(ob_text_101)
col_collection_1.objects.link(ob_text_100)
col_collection_1.objects.link(ob_text_099)
col_collection_1.objects.link(ob_plane_026)
col_collection_1.objects.link(ob_text_121)
col_collection_1.objects.link(ob_text_120)
col_collection_1.objects.link(ob_text_119)
col_collection_1.objects.link(ob_text_118)
col_collection_1.objects.link(ob_text_098)
col_collection_1.objects.link(ob_text_097)
col_collection_1.objects.link(ob_text_096)
col_collection_1.objects.link(ob_text_095)
col_collection_1.objects.link(ob_text_094)
col_collection_1.objects.link(ob_text_093)
col_collection_1.objects.link(ob_text_091)
col_collection_1.objects.link(ob_plane_025)
col_collection_1.objects.link(ob_plane_024)
col_collection_1.objects.link(ob_plane_023)
col_collection_1.objects.link(ob_plane_020)
col_collection_1.objects.link(ob_plane_019)
col_collection_1.objects.link(ob_plane_018)
col_collection_1.objects.link(ob_plane_017)
col_collection_1.objects.link(ob_plane_014)
col_collection_1.objects.link(ob_text_125)
col_collection_1.objects.link(ob_text_124)
col_collection_1.objects.link(ob_text_123)
col_collection_1.objects.link(ob_text_122)
col_collection_1.objects.link(ob_plane_029)
col_collection_1.objects.link(ob_text_117)
col_collection_1.objects.link(ob_text_116)
col_collection_1.objects.link(ob_text_115)
col_collection_1.objects.link(ob_plane_022)
col_collection_1.objects.link(ob_plane_021)
col_collection_1.objects.link(ob_text_087)
col_collection_1.objects.link(ob_text_086)
col_collection_1.objects.link(ob_text_085)
col_collection_1.objects.link(ob_text_084)
col_collection_1.objects.link(ob_text_083)
col_collection_1.objects.link(ob_text_082)
col_collection_1.objects.link(ob_text_081)
col_collection_1.objects.link(ob_plane_016)
col_collection_1.objects.link(ob_plane_015)
col_collection_1.objects.link(ob_text_064)
col_collection_1.objects.link(ob_text_070)
col_collection_1.objects.link(ob_text_069)
col_collection_1.objects.link(ob_text_073)
col_collection_1.objects.link(ob_text_068)
col_collection_1.objects.link(ob_text_067)
col_collection_1.objects.link(ob_text_066)
col_collection_1.objects.link(ob_text_065)
col_collection_1.objects.link(ob_plane_013)
col_collection_1.objects.link(ob_plane_012)
col_collection_1.objects.link(ob_plane_011)
col_collection_1.objects.link(ob_plane_010)
col_collection_1.objects.link(ob_text_060)
col_collection_1.objects.link(ob_plane_009)
col_collection_1.objects.link(ob_text_080)
col_collection_1.objects.link(ob_text_079)
col_collection_1.objects.link(ob_text_078)
col_collection_1.objects.link(ob_text_077)
col_collection_1.objects.link(ob_text_076)
col_collection_1.objects.link(ob_text_059)
col_collection_1.objects.link(ob_text_058)
col_collection_1.objects.link(ob_text_057)
col_collection_1.objects.link(ob_text_056)
col_collection_1.objects.link(ob_text_055)
col_collection_1.objects.link(ob_text_054)
col_collection_1.objects.link(ob_plane_008)
col_collection_1.objects.link(ob_text_050)
col_collection_1.objects.link(ob_text_072)
col_collection_1.objects.link(ob_text_071)
col_collection_1.objects.link(ob_text_061)
col_collection_1.objects.link(ob_text_049)
col_collection_1.objects.link(ob_text_053)
col_collection_1.objects.link(ob_text_052)
col_collection_1.objects.link(ob_text_063)
col_collection_1.objects.link(ob_text_062)
col_collection_1.objects.link(ob_plane_007)
col_collection_1.objects.link(ob_text_075)
col_collection_1.objects.link(ob_text_074)
col_collection_1.objects.link(ob_text_048)
col_collection_1.objects.link(ob_text_051)
col_collection_1.objects.link(ob_text_047)
col_collection_1.objects.link(ob_text_046)
col_collection_1.objects.link(ob_text_045)
col_collection_1.objects.link(ob_plane_006)
col_collection_1.objects.link(ob_plane_005)
col_collection_1.objects.link(ob_text_038)
col_collection_1.objects.link(ob_text_037)
col_collection_1.objects.link(ob_text_036)
col_collection_1.objects.link(ob_text_035)
col_collection_1.objects.link(ob_text_034)
col_collection_1.objects.link(ob_text_033)
col_collection_1.objects.link(ob_text_032)
col_collection_1.objects.link(ob_text_031)
col_collection_1.objects.link(ob_text_030)
col_collection_1.objects.link(ob_text_029)
col_collection_1.objects.link(ob_text_028)
col_collection_1.objects.link(ob_text_027)
col_collection_1.objects.link(ob_text_026)
col_collection_1.objects.link(ob_text_025)
col_collection_1.objects.link(ob_text_024)
col_collection_1.objects.link(ob_plane_004)
col_collection_1.objects.link(ob_plane_003)
col_collection_1.objects.link(ob_plane_002)
col_collection_1.objects.link(ob_text_023)
col_collection_1.objects.link(ob_text_016)
col_collection_1.objects.link(ob_text_014)
col_collection_1.objects.link(ob_text_020)
col_collection_1.objects.link(ob_text_019)
col_collection_1.objects.link(ob_text_018)
col_collection_1.objects.link(ob_text_017)
col_collection_1.objects.link(ob_text_015)
col_collection_1.objects.link(ob_plane_001)
col_collection_1.objects.link(ob_text_013)
col_collection_1.objects.link(ob_text_012)
col_collection_1.objects.link(ob_text_011)
col_collection_1.objects.link(ob_text_007)
col_collection_1.objects.link(ob_text_005)
col_collection_1.objects.link(ob_text_004)
col_collection_1.objects.link(ob_text_003)
col_collection_1.objects.link(ob_plane)
col_collection_1.objects.link(ob_text_044)
col_collection_1.objects.link(ob_text_043)
col_collection_1.objects.link(ob_text_042)
col_collection_1.objects.link(ob_text_041)
col_collection_1.objects.link(ob_text_040)
col_collection_1.objects.link(ob_text_039)
col_collection_1.objects.link(ob_text_022)
col_collection_1.objects.link(ob_text_021)
col_collection_1.objects.link(ob_text_010)
col_collection_1.objects.link(ob_text_009)
col_collection_1.objects.link(ob_text_008)
col_collection_1.objects.link(ob_text_006)
col_collection_1.objects.link(ob_text_002)
col_collection_1.objects.link(ob_text_001)
col_collection_1.objects.link(ob_text)

# ---- scene / render settings (as saved in the file)
scene.frame_start = 1; scene.frame_end = 250; scene.frame_set(0)
scene.render.engine = 'BLENDER_EEVEE_NEXT'
scene.render.resolution_percentage = 50
scene.render.dither_intensity = 0.0
scene.cycles.use_denoising = False
scene.cycles.samples = 128
scene.cycles.sampling_pattern = 'TABULATED_SOBOL'
scene.cycles.use_adaptive_sampling = False
scene.cycles.use_light_tree = False
scene.cycles.blur_glossy = 0.0
scene.cycles.sample_clamp_indirect = 0.0
scene.view_settings.view_transform = 'Standard'
bpy.context.view_layer.update()

# ---- added for rendering (the .blend has no active camera and no usable light): camera, sun
cam_auto = bpy.data.cameras.new('AutoCamera')
cam_auto.lens = 50.0
cam_auto.sensor_width = 36.0
cam_auto.clip_end = 1000.0
ob_auto_camera = bpy.data.objects.new('AutoCamera', cam_auto)
scene.collection.objects.link(ob_auto_camera)
ob_auto_camera.location = (16.779, -16.7643, 12.3357)
ob_auto_camera.rotation_euler = (1.09748, -7.21219e-08, 0.694738)
scene.camera = ob_auto_camera
light_auto_sun = bpy.data.lights.new('AutoSun', 'SUN')
light_auto_sun.energy = 3.0
light_auto_sun.angle = 0.0523599
ob_auto_sun = bpy.data.objects.new('AutoSun', light_auto_sun)
scene.collection.objects.link(ob_auto_sun)
ob_auto_sun.rotation_euler = (0.872665, 0.174533, 0.523599)
bpy.context.view_layer.update()
